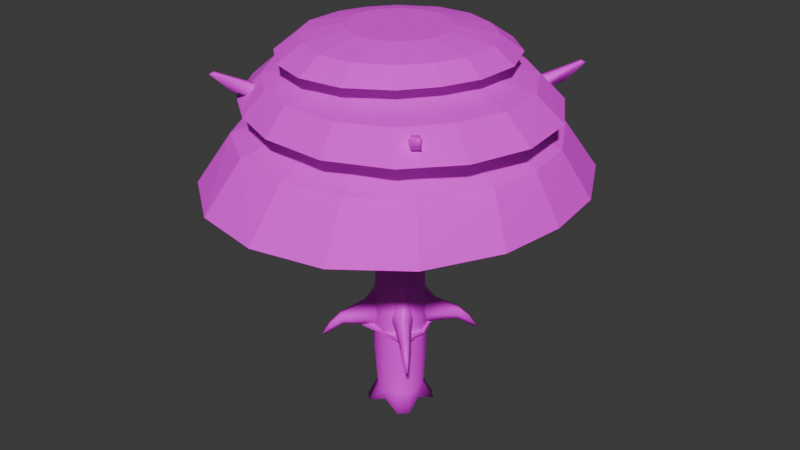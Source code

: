 # Source: tree00.blend  (saved by Blender 4.1.24; exported with 4.5.12 LTS)
import bpy
from mathutils import Matrix  # noqa: F401  (used for matrix-valued properties, if any)

bpy.ops.wm.read_factory_settings(use_empty=True)
scene = bpy.context.scene
scene.name = 'Scene'

# ---- images (referenced by path relative to the original .blend; pixels are not part of the script)
import os
ASSET_DIR = os.environ.get("B2B_ASSET_DIR", "")  # directory of the original .blend (textures are referenced by path, not embedded)
HERE = os.path.dirname(os.path.abspath(__file__))  # packed textures are extracted next to this script under _unpacked/

def load_image(name, relpath, width, height, colorspace="sRGB"):
    """Load a texture the original file referenced (path relative to the .blend, or extracted next to this script)."""
    p = next((c for c in (os.path.join(HERE, relpath), os.path.join(ASSET_DIR, relpath)) if relpath and os.path.exists(c)), "")
    if p:
        img = bpy.data.images.load(p, check_existing=True)
        img.name = name
    else:  # same state as the original file: an image datablock whose file is absent (Cycles renders it pink)
        img = bpy.data.images.new(name, width, height)
        img.source = "FILE"
        img.filepath = "//" + (relpath or name)
    img.colorspace_settings.name = colorspace
    return img
img_barktex01_png = load_image('BarkTex01.png', 'BarkTex01.png', 1024, 1024, 'sRGB')
img_leavestex02_png = load_image('LeavesTex02.png', 'LeavesTex02.png', 1024, 1024, 'sRGB')
img_woodtex02_png = load_image('WoodTex02.png', 'WoodTex02.png', 1024, 1024, 'sRGB')

# ---- materials (node trees are filled in below, after node groups)
mat_matbark = bpy.data.materials.new('MatBark')
mat_matbark.alpha_threshold = 0.0
mat_matbark.use_transparent_shadow = False
mat_matbark.roughness = 0.5
mat_matbark.line_color = (0.0, 0.0, 0.0, 1.0)
mat_matleaves02 = bpy.data.materials.new('MatLeaves02')
mat_matleaves02.alpha_threshold = 0.5796
mat_matleaves02.use_backface_culling = True
mat_material = bpy.data.materials.new('Material')
mat_material.use_transparent_shadow = False

# ---- material node trees
mat_matbark.use_nodes = True; mat_matbark.node_tree.nodes.clear()
_N = mat_matbark.node_tree.nodes; _L = mat_matbark.node_tree.links
n0 = _N.new('ShaderNodeOutputMaterial'); n0.name = 'Material Output'; n0.location = (300, 300)
n1 = _N.new('ShaderNodeBsdfPrincipled'); n1.name = 'Principled BSDF'; n1.location = (10, 300)
n1.inputs[3].default_value = 1.45
n2 = _N.new('ShaderNodeTexImage'); n2.name = 'Image Texture'; n2.location = (-280, 271)
n2.image = img_barktex01_png
_L.new(n1.outputs[0], n0.inputs[0])
_L.new(n2.outputs[0], n1.inputs[0])
n0.is_active_output = True
mat_matleaves02.use_nodes = True; mat_matleaves02.node_tree.nodes.clear()
_N = mat_matleaves02.node_tree.nodes; _L = mat_matleaves02.node_tree.links
n0 = _N.new('ShaderNodeBsdfPrincipled'); n0.name = 'Principled BSDF'; n0.location = (10, 300)
n0.inputs[2].default_value = 1.0
n1 = _N.new('ShaderNodeOutputMaterial'); n1.name = 'Material Output'; n1.location = (300, 300)
n2 = _N.new('ShaderNodeTexImage'); n2.name = 'Image Texture'; n2.location = (-280, 271)
n2.image = img_leavestex02_png
n2.interpolation = 'Closest'
n3 = _N.new('ShaderNodeObjectInfo'); n3.name = 'Object Info'; n3.location = (-180, 213)
n4 = _N.new('ShaderNodeMath'); n4.name = 'Math'; n4.location = (0, 0)
n4.hide = True
n4.operation = 'GREATER_THAN'
n4.inputs[1].default_value = 0.5796
_L.new(n0.outputs[0], n1.inputs[0])
_L.new(n2.outputs[0], n0.inputs[0])
_L.new(n3.outputs[2], n4.inputs[0])
_L.new(n4.outputs[0], n0.inputs[4])
n1.is_active_output = True
mat_material.use_nodes = True; mat_material.node_tree.nodes.clear()
_N = mat_material.node_tree.nodes; _L = mat_material.node_tree.links
n0 = _N.new('ShaderNodeBsdfPrincipled'); n0.name = 'Principled BSDF'; n0.location = (10, 300)
n0.inputs[2].default_value = 1.0
n0.inputs[13].default_value = 0.0
n1 = _N.new('ShaderNodeOutputMaterial'); n1.name = 'Material Output'; n1.location = (300, 300)
n2 = _N.new('ShaderNodeTexImage'); n2.name = 'Image Texture'; n2.location = (-280, 271)
n2.image = img_woodtex02_png
_L.new(n0.outputs[0], n1.inputs[0])
_L.new(n2.outputs[0], n0.inputs[0])
n1.is_active_output = True

# ---- world
world_world = bpy.data.worlds.new('World'); scene.world = world_world
world_world.use_nodes = True; world_world.node_tree.nodes.clear()
_N = world_world.node_tree.nodes; _L = world_world.node_tree.links
n0 = _N.new('ShaderNodeOutputWorld'); n0.name = 'World Output'; n0.location = (300, 300)
n1 = _N.new('ShaderNodeBackground'); n1.name = 'Background'; n1.location = (10, 300)
n1.inputs[0].default_value = (0.05088, 0.05088, 0.05088, 1.0)
_L.new(n1.outputs[0], n0.inputs[0])
n0.is_active_output = True
world_world.color = (0.05088, 0.05088, 0.05088)
world_world.use_sun_shadow = False
world_world.sun_shadow_jitter_overblur = 0.0

# ---- meshes
me_cylinder = bpy.data.meshes.new('Cylinder')
me_cylinder.from_pydata([(-0.3696, -0.1733, 0.1362), (0.0, -0.5, 0.884), (-0.25, -0.433, 0.884), (-0.5, 0.0, 0.884), (-0.433, -0.25, 0.884), (-1.06, -1.011, 0.1041), (-1.14, -1.128, -0.1867), (-1.112, -1.157, -0.1867), (-1.005, -1.066, 0.1041), (-0.1954, -0.3717, 0.1362), (-0.3783, -0.5175, 0.06589), (-0.3776, -0.555, 4.192), (-0.523, -0.3712, 0.06624), (-0.5606, -0.372, 4.192), (-0.3416, 0.0, 0.3508), (-0.591, -0.4622, 0.5555), (-0.4665, -0.5844, 0.5552), (0.0, -0.34, 0.3508), (-0.2084, -0.08007, 0.2802), (-0.2215, 0.0, 0.314), (-0.1026, -0.2005, 0.3077), (0.0, -0.2088, 0.3096), (0.0, -0.08007, 0.2478), (0.0, 0.0, 0.2393), (-1.163, -1.154, -0.1598), (-1.135, -1.182, -0.1598), (-0.1288, -0.4651, 0.4022), (-0.3729, -0.5977, 0.2492), (-0.6065, -0.3684, 0.2497), (-0.4506, 0.0, 0.5052), (0.0, -0.4482, 0.5052), (-0.4713, -0.1299, 0.4209), (-0.8854, -0.8097, 0.06886), (-0.911, -0.8437, 0.3192), (-0.8114, -0.883, 0.06877), (-0.8445, -0.9095, 0.3192), (-0.7897, -0.9433, 0.1838), (-0.9364, -0.7987, 0.184), (4.683e-10, -0.571, 1.868), (-0.2855, -0.4945, 1.868), (-0.571, 4.979e-12, 1.868), (-0.4945, -0.2855, 1.868), (0.3696, -0.1733, 0.1362), (0.25, -0.433, 0.884), (0.5, 0.0, 0.884), (0.433, -0.25, 0.884), (1.06, -1.011, 0.1041), (1.14, -1.128, -0.1867), (1.112, -1.157, -0.1867), (1.005, -1.066, 0.1041), (0.1954, -0.3717, 0.1362), (0.3783, -0.5175, 0.06589), (0.4219, -0.555, 4.192), (0.523, -0.3712, 0.06624), (0.605, -0.372, 4.192), (0.3416, 0.0, 0.3508), (0.591, -0.4622, 0.5555), (0.4665, -0.5844, 0.5552), (0.2084, -0.08007, 0.2802), (0.2215, 0.0, 0.314), (0.1026, -0.2005, 0.3077), (1.163, -1.154, -0.1598), (1.135, -1.182, -0.1598), (0.1288, -0.4651, 0.4022), (0.3729, -0.5977, 0.2492), (0.6065, -0.3684, 0.2497), (0.4506, 0.0, 0.5052), (0.4713, -0.1299, 0.4209), (0.8854, -0.8097, 0.06886), (0.911, -0.8437, 0.3192), (0.8114, -0.883, 0.06877), (0.8445, -0.9095, 0.3192), (0.7897, -0.9433, 0.1838), (0.9364, -0.7987, 0.184), (0.2855, -0.4945, 1.868), (0.571, 4.979e-12, 1.868), (0.4945, -0.2855, 1.868), (-0.3696, 0.1733, 0.1362), (0.0, 0.5, 0.884), (-0.25, 0.433, 0.884), (-0.433, 0.25, 0.884), (-1.06, 1.011, 0.1041), (-1.14, 1.128, -0.1867), (-1.112, 1.157, -0.1867), (-1.005, 1.066, 0.1041), (-0.1954, 0.3717, 0.1362), (-0.3783, 0.5175, 0.06589), (-0.4097, 0.5928, 4.192), (-0.523, 0.3712, 0.06624), (-0.5928, 0.4097, 4.192), (-0.591, 0.4622, 0.5555), (-0.4665, 0.5844, 0.5552), (0.0, 0.34, 0.3508), (-0.2084, 0.08007, 0.2802), (-0.1026, 0.2005, 0.3077), (0.0, 0.2088, 0.3096), (0.0, 0.08007, 0.2478), (-1.163, 1.154, -0.1598), (-1.135, 1.182, -0.1598), (-0.1288, 0.4651, 0.4022), (-0.3729, 0.5977, 0.2492), (-0.6065, 0.3684, 0.2497), (0.0, 0.4482, 0.5052), (-0.4713, 0.1299, 0.4209), (-0.8854, 0.8097, 0.06886), (-0.911, 0.8437, 0.3192), (-0.8114, 0.883, 0.06877), (-0.8445, 0.9095, 0.3192), (-0.7897, 0.9433, 0.1838), (-0.9364, 0.7987, 0.184), (4.683e-10, 0.571, 1.868), (-0.2855, 0.4945, 1.868), (-0.4945, 0.2855, 1.868), (0.3696, 0.1733, 0.1362), (0.25, 0.433, 0.884), (0.433, 0.25, 0.884), (1.06, 1.011, 0.1041), (1.14, 1.128, -0.1867), (1.112, 1.157, -0.1867), (1.005, 1.066, 0.1041), (0.1954, 0.3717, 0.1362), (0.3783, 0.5175, 0.06589), (0.4164, 0.5828, 4.192), (0.523, 0.3712, 0.06624), (0.5994, 0.3998, 4.192), (0.591, 0.4622, 0.5555), (0.4665, 0.5844, 0.5552), (0.2084, 0.08007, 0.2802), (0.1026, 0.2005, 0.3077), (1.163, 1.154, -0.1598), (1.135, 1.182, -0.1598), (0.1288, 0.4651, 0.4022), (0.3729, 0.5977, 0.2492), (0.6065, 0.3684, 0.2497), (0.4713, 0.1299, 0.4209), (0.8854, 0.8097, 0.06886), (0.911, 0.8437, 0.3192), (0.8114, 0.883, 0.06877), (0.8445, 0.9095, 0.3192), (0.7897, 0.9433, 0.1838), (0.9364, 0.7987, 0.184), (0.2855, 0.4945, 1.868), (0.4945, 0.2855, 1.868), (1.503e-10, -0.5539, 2.887), (-0.277, -0.4797, 2.887), (-0.5539, -2.024e-10, 2.887), (-0.4797, -0.277, 2.887), (0.277, -0.4797, 2.887), (0.5539, -2.024e-10, 2.887), (0.4797, -0.277, 2.887), (1.503e-10, 0.5539, 2.887), (-0.277, 0.4797, 2.887), (-0.4797, 0.277, 2.887), (0.277, 0.4797, 2.887), (0.4797, 0.277, 2.887), (0.0, -0.5, 3.776), (-0.25, -0.433, 3.776), (-0.5, 0.0, 3.776), (-0.433, -0.25, 3.776), (0.25, -0.433, 3.776), (0.5, 0.0, 3.776), (0.433, -0.25, 3.776), (0.0, 0.5, 3.776), (-0.25, 0.433, 3.776), (-0.433, 0.25, 3.776), (0.25, 0.433, 3.776), (0.433, 0.25, 3.776), (-0.5293, 0.3331, 4.999), (0.0, 0.5, 4.003), (-0.5, -7.729e-08, 4.003), (-2.29, 2.186, 5.304), (-2.463, 2.438, 5.661), (-2.403, 2.499, 5.661), (-2.171, 2.304, 5.304), (-0.3552, 0.5315, 4.999), (-1.004, 1.168, 5.389), (-1.179, 0.9914, 5.389), (-0.3416, 3.215e-09, 4.537), (-1.261, 1.101, 4.912), (-1.111, 1.249, 4.912), (0.0, 0.34, 4.537), (-0.2084, 0.08007, 4.607), (-0.2215, 8.773e-09, 4.573), (-0.1026, 0.2005, 4.58), (0.0, 0.2088, 4.578), (0.0, 0.08007, 4.64), (0.0, 2.006e-08, 4.648), (-2.514, 2.493, 5.628), (-2.453, 2.554, 5.628), (-0.2885, 0.6249, 4.669), (-0.9975, 1.265, 5.156), (-1.28, 0.988, 5.156), (-0.4506, -2.009e-08, 4.382), (0.0, 0.4482, 4.382), (-0.6311, 0.2896, 4.635), (-1.823, 1.691, 5.305), (-1.867, 1.75, 5.058), (-1.695, 1.818, 5.305), (-1.752, 1.864, 5.058), (-1.658, 1.922, 5.192), (-1.911, 1.672, 5.191), (0.536, 0.3231, 4.999), (0.5, -7.729e-08, 4.003), (2.29, 2.186, 5.304), (2.463, 2.438, 5.661), (2.403, 2.499, 5.661), (2.171, 2.304, 5.304), (0.3618, 0.5215, 4.999), (1.004, 1.168, 5.389), (1.179, 0.9914, 5.389), (0.3416, 3.215e-09, 4.537), (1.261, 1.101, 4.912), (1.111, 1.249, 4.912), (0.2084, 0.08007, 4.607), (0.2215, 8.773e-09, 4.573), (0.1026, 0.2005, 4.58), (2.514, 2.493, 5.628), (2.453, 2.554, 5.628), (0.2952, 0.6149, 4.669), (0.9975, 1.265, 5.156), (1.28, 0.988, 5.156), (0.4506, -2.009e-08, 4.382), (0.6377, 0.2796, 4.635), (1.823, 1.691, 5.305), (1.867, 1.75, 5.058), (1.695, 1.818, 5.305), (1.752, 1.864, 5.058), (1.658, 1.922, 5.192), (1.911, 1.672, 5.191), (-0.4972, -0.2954, 4.999), (0.0, -0.5, 4.003), (-2.29, -2.186, 5.304), (-2.463, -2.438, 5.661), (-2.403, -2.499, 5.661), (-2.171, -2.304, 5.304), (-0.323, -0.4937, 4.999), (-1.004, -1.168, 5.389), (-1.179, -0.9914, 5.389), (-1.261, -1.101, 4.912), (-1.111, -1.249, 4.912), (0.0, -0.34, 4.537), (-0.2084, -0.08007, 4.607), (-0.1026, -0.2005, 4.58), (0.0, -0.2088, 4.578), (0.0, -0.08007, 4.64), (-2.514, -2.493, 5.628), (-2.453, -2.554, 5.628), (-0.2563, -0.5872, 4.669), (-0.9975, -1.265, 5.156), (-1.28, -0.988, 5.156), (0.0, -0.4482, 4.382), (-0.5989, -0.2519, 4.635), (-1.823, -1.691, 5.305), (-1.867, -1.75, 5.058), (-1.695, -1.818, 5.305), (-1.752, -1.864, 5.058), (-1.658, -1.922, 5.192), (-1.911, -1.672, 5.191), (0.5416, -0.2954, 4.999), (2.29, -2.186, 5.304), (2.463, -2.438, 5.661), (2.403, -2.499, 5.661), (2.171, -2.304, 5.304), (0.3674, -0.4937, 4.999), (1.004, -1.168, 5.389), (1.179, -0.9914, 5.389), (1.261, -1.101, 4.912), (1.111, -1.249, 4.912), (0.2084, -0.08007, 4.607), (0.1026, -0.2005, 4.58), (2.514, -2.493, 5.628), (2.453, -2.554, 5.628), (0.3007, -0.5872, 4.669), (0.9975, -1.265, 5.156), (1.28, -0.988, 5.156), (0.6433, -0.2519, 4.635), (1.823, -1.691, 5.305), (1.867, -1.75, 5.058), (1.695, -1.818, 5.305), (1.752, -1.864, 5.058), (1.658, -1.922, 5.192), (1.911, -1.672, 5.191)], [], [(16, 2, 4, 15), (32, 34, 7, 6), (37, 32, 6, 24), (35, 33, 5, 8), (25, 8, 5, 24), (155, 230, 11, 156), (156, 11, 13, 158), (158, 13, 169, 157), (36, 35, 8, 25), (30, 1, 2, 26), (26, 2, 16, 27), (31, 4, 3, 29), (31, 28, 15, 4), (12, 0, 9, 10), (0, 14, 19, 18), (17, 9, 20, 21), (20, 9, 0, 18), (18, 19, 23, 22), (18, 22, 21, 20), (0, 12, 28, 31), (0, 31, 29, 14), (9, 26, 27, 10), (17, 30, 26, 9), (34, 36, 25, 7), (7, 25, 24, 6), (33, 37, 24, 5), (15, 28, 37, 33), (10, 27, 36, 34), (27, 16, 35, 36), (16, 15, 33, 35), (28, 12, 32, 37), (12, 10, 34, 32), (4, 41, 40, 3), (2, 39, 41, 4), (1, 38, 39, 2), (57, 56, 45, 43), (68, 47, 48, 70), (73, 61, 47, 68), (71, 49, 46, 69), (62, 61, 46, 49), (155, 159, 52, 230), (159, 161, 54, 52), (161, 160, 202, 54), (72, 62, 49, 71), (30, 63, 43, 1), (63, 64, 57, 43), (67, 66, 44, 45), (67, 45, 56, 65), (53, 51, 50, 42), (42, 58, 59, 55), (17, 21, 60, 50), (60, 58, 42, 50), (58, 22, 23, 59), (58, 60, 21, 22), (42, 67, 65, 53), (42, 55, 66, 67), (50, 51, 64, 63), (17, 50, 63, 30), (70, 48, 62, 72), (48, 47, 61, 62), (69, 46, 61, 73), (56, 69, 73, 65), (51, 70, 72, 64), (64, 72, 71, 57), (57, 71, 69, 56), (65, 73, 68, 53), (53, 68, 70, 51), (45, 44, 75, 76), (43, 45, 76, 74), (1, 43, 74, 38), (91, 90, 80, 79), (104, 82, 83, 106), (109, 97, 82, 104), (107, 84, 81, 105), (98, 97, 81, 84), (162, 163, 87, 168), (163, 164, 89, 87), (164, 157, 169, 89), (108, 98, 84, 107), (102, 99, 79, 78), (99, 100, 91, 79), (103, 29, 3, 80), (103, 80, 90, 101), (88, 86, 85, 77), (77, 93, 19, 14), (92, 95, 94, 85), (94, 93, 77, 85), (93, 96, 23, 19), (93, 94, 95, 96), (77, 103, 101, 88), (77, 14, 29, 103), (85, 86, 100, 99), (92, 85, 99, 102), (106, 83, 98, 108), (83, 82, 97, 98), (105, 81, 97, 109), (90, 105, 109, 101), (86, 106, 108, 100), (100, 108, 107, 91), (91, 107, 105, 90), (101, 109, 104, 88), (88, 104, 106, 86), (80, 3, 40, 112), (79, 80, 112, 111), (78, 79, 111, 110), (126, 114, 115, 125), (135, 137, 118, 117), (140, 135, 117, 129), (138, 136, 116, 119), (130, 119, 116, 129), (162, 168, 122, 165), (165, 122, 124, 166), (166, 124, 202, 160), (139, 138, 119, 130), (102, 78, 114, 131), (131, 114, 126, 132), (134, 115, 44, 66), (134, 133, 125, 115), (123, 113, 120, 121), (113, 55, 59, 127), (92, 120, 128, 95), (128, 120, 113, 127), (127, 59, 23, 96), (127, 96, 95, 128), (113, 123, 133, 134), (113, 134, 66, 55), (120, 131, 132, 121), (92, 102, 131, 120), (137, 139, 130, 118), (118, 130, 129, 117), (136, 140, 129, 116), (125, 133, 140, 136), (121, 132, 139, 137), (132, 126, 138, 139), (126, 125, 136, 138), (133, 123, 135, 140), (123, 121, 137, 135), (115, 142, 75, 44), (114, 141, 142, 115), (78, 110, 141, 114), (142, 154, 148, 75), (141, 153, 154, 142), (110, 150, 153, 141), (112, 40, 145, 152), (111, 112, 152, 151), (110, 111, 151, 150), (76, 75, 148, 149), (74, 76, 149, 147), (38, 74, 147, 143), (41, 146, 145, 40), (39, 144, 146, 41), (38, 143, 144, 39), (154, 166, 160, 148), (153, 165, 166, 154), (150, 162, 165, 153), (152, 145, 157, 164), (151, 152, 164, 163), (150, 151, 163, 162), (149, 148, 160, 161), (147, 149, 161, 159), (143, 147, 159, 155), (146, 158, 157, 145), (144, 156, 158, 146), (143, 155, 156, 144), (179, 87, 89, 178), (195, 197, 172, 171), (200, 195, 171, 187), (198, 196, 170, 173), (188, 173, 170, 187), (199, 198, 173, 188), (193, 168, 87, 189), (189, 87, 179, 190), (194, 89, 169, 192), (194, 191, 178, 89), (176, 167, 174, 175), (167, 177, 182, 181), (180, 174, 183, 184), (183, 174, 167, 181), (181, 182, 186, 185), (181, 185, 184, 183), (167, 176, 191, 194), (167, 194, 192, 177), (174, 189, 190, 175), (180, 193, 189, 174), (197, 199, 188, 172), (172, 188, 187, 171), (196, 200, 187, 170), (178, 191, 200, 196), (175, 190, 199, 197), (190, 179, 198, 199), (179, 178, 196, 198), (191, 176, 195, 200), (176, 175, 197, 195), (212, 211, 124, 122), (223, 204, 205, 225), (228, 216, 204, 223), (226, 206, 203, 224), (217, 216, 203, 206), (227, 217, 206, 226), (193, 218, 122, 168), (218, 219, 212, 122), (222, 221, 202, 124), (222, 124, 211, 220), (209, 208, 207, 201), (201, 213, 214, 210), (180, 184, 215, 207), (215, 213, 201, 207), (213, 185, 186, 214), (213, 215, 184, 185), (201, 222, 220, 209), (201, 210, 221, 222), (207, 208, 219, 218), (180, 207, 218, 193), (225, 205, 217, 227), (205, 204, 216, 217), (224, 203, 216, 228), (211, 224, 228, 220), (208, 225, 227, 219), (219, 227, 226, 212), (212, 226, 224, 211), (220, 228, 223, 209), (209, 223, 225, 208), (239, 238, 13, 11), (252, 232, 233, 254), (257, 245, 232, 252), (255, 234, 231, 253), (246, 245, 231, 234), (256, 246, 234, 255), (250, 247, 11, 230), (247, 248, 239, 11), (251, 192, 169, 13), (251, 13, 238, 249), (237, 236, 235, 229), (229, 241, 182, 177), (240, 243, 242, 235), (242, 241, 229, 235), (241, 244, 186, 182), (241, 242, 243, 244), (229, 251, 249, 237), (229, 177, 192, 251), (235, 236, 248, 247), (240, 235, 247, 250), (254, 233, 246, 256), (233, 232, 245, 246), (253, 231, 245, 257), (238, 253, 257, 249), (236, 254, 256, 248), (248, 256, 255, 239), (239, 255, 253, 238), (249, 257, 252, 237), (237, 252, 254, 236), (267, 52, 54, 266), (276, 278, 261, 260), (281, 276, 260, 270), (279, 277, 259, 262), (271, 262, 259, 270), (280, 279, 262, 271), (250, 230, 52, 272), (272, 52, 267, 273), (275, 54, 202, 221), (275, 274, 266, 54), (265, 258, 263, 264), (258, 210, 214, 268), (240, 263, 269, 243), (269, 263, 258, 268), (268, 214, 186, 244), (268, 244, 243, 269), (258, 265, 274, 275), (258, 275, 221, 210), (263, 272, 273, 264), (240, 250, 272, 263), (278, 280, 271, 261), (261, 271, 270, 260), (277, 281, 270, 259), (266, 274, 281, 277), (264, 273, 280, 278), (273, 267, 279, 280), (267, 266, 277, 279), (274, 265, 276, 281), (265, 264, 278, 276)])
me_cylinder.polygons.foreach_set('use_smooth', [True] * 280)
_uv = me_cylinder.uv_layers.new(name='UVMap')
_uv.uv.foreach_set('vector', [0.3774, 0.7608, 0.4037, 1.178, 0.174, 1.178, 0.1968, 0.7648, 0.626, 0.04343, 0.5362, 0.1073, 0.3502, -0.2249, 0.3743, -0.2374, 0.7222, -0.01854, 0.626, 0.04343, 0.3743, -0.2374, 0.3583, -0.3021, 0.3258, 0.2459, 0.2454, 0.2462, 0.2562, 0.008612, 0.3133, 0.006359, 0.3001, -0.2523, 0.3133, 0.006359, 0.2562, 0.008612, 0.2648, -0.2514, 0.003863, 1.372, 0.003799, 1.499, -0.1619, 1.499, -0.1618, 1.371, -0.1618, 1.371, -0.1619, 1.499, -0.3276, 1.499, -0.3275, 1.371, -0.3275, 1.371, -0.3276, 1.499, -0.4988, 1.499, -0.4988, 1.371, 0.4406, 0.1756, 0.3258, 0.2459, 0.3133, 0.006359, 0.3001, -0.2523, 0.005043, -0.498, 0.004767, -0.279, -0.1596, -0.2817, -0.07634, -0.498, 0.7398, 0.8762, 0.4037, 1.178, 0.3774, 0.7608, 0.6606, 0.6151, -0.3988, -0.498, -0.326, -0.2825, -0.4988, -0.2828, -0.4988, -0.498, -0.1548, 0.8969, -0.09006, 0.616, 0.1968, 0.7648, 0.174, 1.178, 0.932, 0.4615, 1.056, 0.6045, 0.8895, 0.7025, 0.8044, 0.5444, 1.056, 0.6045, 1.267, 0.677, 1.232, 0.7793, 1.151, 0.7787, 0.8888, 0.9328, 0.8895, 0.7025, 1.025, 0.8596, 1.004, 0.9469, 1.025, 0.8596, 0.8895, 0.7025, 1.056, 0.6045, 1.151, 0.7787, 1.151, 0.7787, 1.232, 0.7793, 1.189, 0.9806, 1.123, 0.9681, 1.151, 0.7787, 1.123, 0.9681, 1.004, 0.9469, 1.025, 0.8596, 1.056, 0.6045, 0.932, 0.4615, 1.049, 0.3488, 1.279, 0.5049, 1.056, 0.6045, 1.279, 0.5049, 1.397, 0.5743, 1.267, 0.677, 0.8895, 0.7025, 0.7398, 0.8762, 0.6606, 0.6151, 0.8044, 0.5444, 0.8888, 0.9328, 0.7517, 1.017, 0.7398, 0.8762, 0.8895, 0.7025, 0.5362, 0.1073, 0.4406, 0.1756, 0.3001, -0.2523, 0.3502, -0.2249, 0.3502, -0.2249, 0.3001, -0.2523, 0.3583, -0.3021, 0.3743, -0.2374, 0.2454, 0.2462, 0.1369, 0.177, 0.2648, -0.2514, 0.2562, 0.008612, 0.1968, 0.7648, -0.09006, 0.616, 0.1369, 0.177, 0.2454, 0.2462, 0.8044, 0.5444, 0.6606, 0.6151, 0.4406, 0.1756, 0.5362, 0.1073, 0.6606, 0.6151, 0.3774, 0.7608, 0.3258, 0.2459, 0.4406, 0.1756, 0.3774, 0.7608, 0.1968, 0.7648, 0.2454, 0.2462, 0.3258, 0.2459, 1.049, 0.3488, 0.932, 0.4615, 0.626, 0.04343, 0.7222, -0.01854, 0.932, 0.4615, 0.8044, 0.5444, 0.5362, 0.1073, 0.626, 0.04343, -0.326, -0.2825, -0.3267, 0.2802, -0.4988, 0.2799, -0.4988, -0.2828, -0.1596, -0.2817, -0.1609, 0.2808, -0.3267, 0.2802, -0.326, -0.2825, 0.004767, -0.279, 0.004408, 0.2818, -0.1609, 0.2808, -0.1596, -0.2817, 0.1935, 0.7916, 0.3759, 0.7813, 0.4362, 1.194, 0.2047, 1.216, 0.4867, 0.1195, 0.2977, -0.201, 0.3167, -0.2201, 0.5745, 0.05522, 0.3995, 0.1897, 0.2418, -0.2351, 0.2977, -0.201, 0.4867, 0.1195, 0.214, 0.2692, 0.2103, 0.02786, 0.2677, 0.02649, 0.2947, 0.2646, 0.2061, -0.2335, 0.2418, -0.2351, 0.2677, 0.02649, 0.2103, 0.02786, 0.003863, 1.372, 0.1695, 1.371, 0.1695, 1.499, 0.003799, 1.499, 0.1695, 1.371, 0.3352, 1.372, 0.3352, 1.499, 0.1695, 1.499, 0.3352, 1.372, 0.5008, 1.372, 0.5008, 1.499, 0.3352, 1.499, 0.09465, 0.2041, 0.2061, -0.2335, 0.2103, 0.02786, 0.214, 0.2692, 0.005043, -0.498, 0.08658, -0.498, 0.1692, -0.2814, 0.004767, -0.279, -0.1689, 0.9435, -0.106, 0.6619, 0.1935, 0.7916, 0.2047, 1.216, 0.4181, -0.498, 0.5008, -0.498, 0.5008, -0.2791, 0.3361, -0.2815, 0.7369, 0.8789, 0.4362, 1.194, 0.3759, 0.7813, 0.6494, 0.6117, 0.7909, 0.532, 0.9051, 0.4347, 1.031, 0.5579, 0.8928, 0.6903, 0.8928, 0.6903, 1.034, 0.8273, 1.014, 0.9049, 0.9067, 0.9121, 1.249, 0.6164, 1.233, 0.7298, 1.145, 0.727, 1.031, 0.5579, 1.145, 0.727, 1.034, 0.8273, 0.8928, 0.6903, 1.031, 0.5579, 1.034, 0.8273, 1.223, 0.849, 1.218, 0.9153, 1.014, 0.9049, 1.034, 0.8273, 1.145, 0.727, 1.233, 0.7298, 1.223, 0.849, 0.8928, 0.6903, 0.7369, 0.8789, 0.6494, 0.6117, 0.7909, 0.532, 0.8928, 0.6903, 0.9067, 0.9121, 0.7733, 1.012, 0.7369, 0.8789, 1.031, 0.5579, 0.9051, 0.4347, 1.011, 0.3208, 1.232, 0.461, 1.249, 0.6164, 1.031, 0.5579, 1.232, 0.461, 1.363, 0.5076, 0.5745, 0.05522, 0.3167, -0.2201, 0.3056, -0.2759, 0.669, -0.01339, 0.3167, -0.2201, 0.2977, -0.201, 0.2418, -0.2351, 0.3056, -0.2759, 0.2947, 0.2646, 0.2677, 0.02649, 0.2418, -0.2351, 0.3995, 0.1897, 0.3759, 0.7813, 0.2947, 0.2646, 0.3995, 0.1897, 0.6494, 0.6117, 0.9051, 0.4347, 0.5745, 0.05522, 0.669, -0.01339, 1.011, 0.3208, -0.106, 0.6619, 0.09465, 0.2041, 0.214, 0.2692, 0.1935, 0.7916, 0.1935, 0.7916, 0.214, 0.2692, 0.2947, 0.2646, 0.3759, 0.7813, 0.6494, 0.6117, 0.3995, 0.1897, 0.4867, 0.1195, 0.7909, 0.532, 0.7909, 0.532, 0.4867, 0.1195, 0.5745, 0.05522, 0.9051, 0.4347, 0.3361, -0.2815, 0.5008, -0.2791, 0.5008, 0.2819, 0.3355, 0.2811, 0.1692, -0.2814, 0.3361, -0.2815, 0.3355, 0.2811, 0.1697, 0.2811, 0.004767, -0.279, 0.1692, -0.2814, 0.1697, 0.2811, 0.004408, 0.2818, 0.1879, 0.7901, 0.3705, 0.7881, 0.412, 1.203, 0.1797, 1.215, 0.5114, 0.1321, 0.3372, -0.1967, 0.357, -0.2149, 0.602, 0.07187, 0.421, 0.1982, 0.2829, -0.2333, 0.3372, -0.1967, 0.5114, 0.1321, 0.2322, 0.2692, 0.2394, 0.02794, 0.2969, 0.0292, 0.313, 0.2683, 0.2472, -0.2333, 0.2829, -0.2333, 0.2969, 0.0292, 0.2394, 0.02794, 0.9978, 1.372, 1.163, 1.371, 1.164, 1.499, 0.9979, 1.499, 1.163, 1.371, 1.329, 1.371, 1.329, 1.499, 1.164, 1.499, 1.329, 1.371, 1.499, 1.371, 1.499, 1.499, 1.329, 1.499, 0.1159, 0.1987, 0.2472, -0.2333, 0.2394, 0.02794, 0.2322, 0.2692, 0.9966, -0.498, 1.078, -0.498, 1.161, -0.2817, 0.9969, -0.279, -0.1811, 0.9253, -0.1054, 0.647, 0.1879, 0.7901, 0.1797, 1.215, 1.4, -0.498, 1.499, -0.498, 1.499, -0.2828, 1.328, -0.2825, 0.7267, 0.9021, 0.412, 1.203, 0.3705, 0.7881, 0.6515, 0.6312, 0.7965, 0.558, 0.915, 0.466, 1.035, 0.5948, 0.891, 0.7208, 0.891, 0.7208, 1.026, 0.8641, 1.003, 0.9407, 0.8948, 0.9429, 1.25, 0.6632, 1.229, 0.7757, 1.141, 0.7689, 1.035, 0.5948, 1.141, 0.7689, 1.026, 0.8641, 0.891, 0.7208, 1.035, 0.5948, 1.026, 0.8641, 1.214, 0.8944, 1.206, 0.9604, 1.003, 0.9407, 1.026, 0.8641, 1.141, 0.7689, 1.229, 0.7757, 1.214, 0.8944, 0.891, 0.7208, 0.7267, 0.9021, 0.6515, 0.6312, 0.7965, 0.558, 0.891, 0.7208, 0.8948, 0.9429, 0.7571, 1.036, 0.7267, 0.9021, 1.035, 0.5948, 0.915, 0.466, 1.026, 0.3571, 1.241, 0.5072, 1.25, 0.6632, 1.035, 0.5948, 1.241, 0.5072, 1.369, 0.5597, 0.602, 0.07187, 0.357, -0.2149, 0.3485, -0.2711, 0.6995, 0.007635, 0.357, -0.2149, 0.3372, -0.1967, 0.2829, -0.2333, 0.3485, -0.2711, 0.313, 0.2683, 0.2969, 0.0292, 0.2829, -0.2333, 0.421, 0.1982, 0.3705, 0.7881, 0.313, 0.2683, 0.421, 0.1982, 0.6515, 0.6312, 0.915, 0.466, 0.602, 0.07187, 0.6995, 0.007635, 1.026, 0.3571, -0.1054, 0.647, 0.1159, 0.1987, 0.2322, 0.2692, 0.1879, 0.7901, 0.1879, 0.7901, 0.2322, 0.2692, 0.313, 0.2683, 0.3705, 0.7881, 0.6515, 0.6312, 0.421, 0.1982, 0.5114, 0.1321, 0.7965, 0.558, 0.7965, 0.558, 0.5114, 0.1321, 0.602, 0.07187, 0.915, 0.466, 1.328, -0.2825, 1.499, -0.2828, 1.499, 0.2799, 1.328, 0.2802, 1.161, -0.2817, 1.328, -0.2825, 1.328, 0.2802, 1.163, 0.2808, 0.9969, -0.279, 1.161, -0.2817, 1.163, 0.2808, 0.9973, 0.2818, 0.3829, 0.7614, 0.4229, 1.177, 0.1934, 1.185, 0.2024, 0.7715, 0.6075, 0.03627, 0.5198, 0.1031, 0.323, -0.2228, 0.3466, -0.2361, 0.7016, -0.02886, 0.6075, 0.03627, 0.3466, -0.2361, 0.3284, -0.3001, 0.3141, 0.2486, 0.2338, 0.2515, 0.2367, 0.01375, 0.2937, 0.009602, 0.272, -0.2485, 0.2937, 0.009602, 0.2367, 0.01375, 0.2367, -0.2464, 0.9978, 1.372, 0.9979, 1.499, 0.8322, 1.499, 0.8322, 1.371, 0.8322, 1.371, 0.8322, 1.499, 0.6665, 1.499, 0.6665, 1.372, 0.6665, 1.372, 0.6665, 1.499, 0.5008, 1.499, 0.5008, 1.372, 0.4265, 0.1745, 0.3141, 0.2486, 0.2937, 0.009602, 0.272, -0.2485, 0.9966, -0.498, 0.9969, -0.279, 0.8324, -0.2814, 0.9151, -0.498, 0.7488, 0.8648, 0.4229, 1.177, 0.3829, 0.7614, 0.6611, 0.6065, 0.5835, -0.498, 0.6656, -0.2815, 0.5008, -0.2791, 0.5008, -0.498, -0.1446, 0.9152, -0.08918, 0.6323, 0.2024, 0.7715, 0.1934, 1.185, 0.9272, 0.444, 1.056, 0.5828, 0.8927, 0.6863, 0.8024, 0.5311, 1.056, 0.5828, 1.269, 0.6482, 1.237, 0.7517, 1.157, 0.7537, 0.8996, 0.9164, 0.8927, 0.6863, 1.033, 0.8388, 1.015, 0.9267, 1.033, 0.8388, 0.8927, 0.6863, 1.056, 0.5828, 1.157, 0.7537, 1.157, 0.7537, 1.237, 0.7517, 1.201, 0.9542, 1.135, 0.9439, 1.157, 0.7537, 1.135, 0.9439, 1.015, 0.9267, 1.033, 0.8388, 1.056, 0.5828, 0.9272, 0.444, 1.041, 0.3274, 1.275, 0.4757, 1.056, 0.5828, 1.275, 0.4757, 1.396, 0.5412, 1.269, 0.6482, 0.8927, 0.6863, 0.7488, 0.8648, 0.6611, 0.6065, 0.8024, 0.5311, 0.8996, 0.9164, 0.7655, 1.005, 0.7488, 0.8648, 0.8927, 0.6863, 0.5198, 0.1031, 0.4265, 0.1745, 0.272, -0.2485, 0.323, -0.2228, 0.323, -0.2228, 0.272, -0.2485, 0.3284, -0.3001, 0.3466, -0.2361, 0.2338, 0.2515, 0.1231, 0.186, 0.2367, -0.2464, 0.2367, 0.01375, 0.2024, 0.7715, -0.08918, 0.6323, 0.1231, 0.186, 0.2338, 0.2515, 0.8024, 0.5311, 0.6611, 0.6065, 0.4265, 0.1745, 0.5198, 0.1031, 0.6611, 0.6065, 0.3829, 0.7614, 0.3141, 0.2486, 0.4265, 0.1745, 0.3829, 0.7614, 0.2024, 0.7715, 0.2338, 0.2515, 0.3141, 0.2486, 1.041, 0.3274, 0.9272, 0.444, 0.6075, 0.03627, 0.7016, -0.02886, 0.9272, 0.444, 0.8024, 0.5311, 0.5198, 0.1031, 0.6075, 0.03627, 0.6656, -0.2815, 0.6662, 0.2811, 0.5008, 0.2819, 0.5008, -0.2791, 0.8324, -0.2814, 0.832, 0.2811, 0.6662, 0.2811, 0.6656, -0.2815, 0.9969, -0.279, 0.9973, 0.2818, 0.832, 0.2811, 0.8324, -0.2814, 0.6662, 0.2811, 0.6663, 0.8632, 0.5008, 0.8636, 0.5008, 0.2819, 0.832, 0.2811, 0.8321, 0.8631, 0.6663, 0.8632, 0.6662, 0.2811, 0.9973, 0.2818, 0.9975, 0.8635, 0.8321, 0.8631, 0.832, 0.2811, 1.328, 0.2802, 1.499, 0.2799, 1.499, 0.8624, 1.329, 0.8626, 1.163, 0.2808, 1.328, 0.2802, 1.329, 0.8626, 1.163, 0.8629, 0.9973, 0.2818, 1.163, 0.2808, 1.163, 0.8629, 0.9975, 0.8635, 0.3355, 0.2811, 0.5008, 0.2819, 0.5008, 0.8636, 0.3353, 0.8632, 0.1697, 0.2811, 0.3355, 0.2811, 0.3353, 0.8632, 0.1696, 0.8631, 0.004408, 0.2818, 0.1697, 0.2811, 0.1696, 0.8631, 0.004117, 0.8635, -0.3267, 0.2802, -0.3271, 0.8626, -0.4988, 0.8624, -0.4988, 0.2799, -0.1609, 0.2808, -0.1614, 0.8629, -0.3271, 0.8626, -0.3267, 0.2802, 0.004408, 0.2818, 0.004117, 0.8635, -0.1614, 0.8629, -0.1609, 0.2808, 0.6663, 0.8632, 0.6665, 1.372, 0.5008, 1.372, 0.5008, 0.8636, 0.8321, 0.8631, 0.8322, 1.371, 0.6665, 1.372, 0.6663, 0.8632, 0.9975, 0.8635, 0.9978, 1.372, 0.8322, 1.371, 0.8321, 0.8631, 1.329, 0.8626, 1.499, 0.8624, 1.499, 1.371, 1.329, 1.371, 1.163, 0.8629, 1.329, 0.8626, 1.329, 1.371, 1.163, 1.371, 0.9975, 0.8635, 1.163, 0.8629, 1.163, 1.371, 0.9978, 1.372, 0.3353, 0.8632, 0.5008, 0.8636, 0.5008, 1.372, 0.3352, 1.372, 0.1696, 0.8631, 0.3353, 0.8632, 0.3352, 1.372, 0.1695, 1.371, 0.004117, 0.8635, 0.1696, 0.8631, 0.1695, 1.371, 0.003863, 1.372, -0.3271, 0.8626, -0.3275, 1.371, -0.4988, 1.371, -0.4988, 0.8624, -0.1614, 0.8629, -0.1618, 1.371, -0.3275, 1.371, -0.3271, 0.8626, 0.004117, 0.8635, 0.003863, 1.372, -0.1618, 1.371, -0.1614, 0.8629, 0.3774, 0.7608, 0.4037, 1.178, 0.174, 1.178, 0.1968, 0.7648, 0.626, 0.04343, 0.5362, 0.1073, 0.3502, -0.2249, 0.3743, -0.2374, 0.7222, -0.01854, 0.626, 0.04343, 0.3743, -0.2374, 0.3583, -0.3021, 0.3258, 0.2459, 0.2454, 0.2462, 0.2562, 0.008612, 0.3133, 0.006359, 0.3001, -0.2523, 0.3133, 0.006359, 0.2562, 0.008612, 0.2648, -0.2514, 0.4406, 0.1756, 0.3258, 0.2459, 0.3133, 0.006359, 0.3001, -0.2523, 0.005043, -0.498, 0.004767, -0.279, -0.1596, -0.2817, -0.07634, -0.498, 0.7398, 0.8762, 0.4037, 1.178, 0.3774, 0.7608, 0.6606, 0.6151, -0.3988, -0.498, -0.326, -0.2825, -0.4988, -0.2828, -0.4988, -0.498, -0.1548, 0.8969, -0.09006, 0.616, 0.1968, 0.7648, 0.174, 1.178, 0.932, 0.4615, 1.056, 0.6045, 0.8895, 0.7025, 0.8044, 0.5444, 1.056, 0.6045, 1.267, 0.677, 1.232, 0.7793, 1.151, 0.7787, 0.8888, 0.9328, 0.8895, 0.7025, 1.025, 0.8596, 1.004, 0.9469, 1.025, 0.8596, 0.8895, 0.7025, 1.056, 0.6045, 1.151, 0.7787, 1.151, 0.7787, 1.232, 0.7793, 1.189, 0.9806, 1.123, 0.9681, 1.151, 0.7787, 1.123, 0.9681, 1.004, 0.9469, 1.025, 0.8596, 1.056, 0.6045, 0.932, 0.4615, 1.049, 0.3488, 1.279, 0.5049, 1.056, 0.6045, 1.279, 0.5049, 1.397, 0.5743, 1.267, 0.677, 0.8895, 0.7025, 0.7398, 0.8762, 0.6606, 0.6151, 0.8044, 0.5444, 0.8888, 0.9328, 0.7517, 1.017, 0.7398, 0.8762, 0.8895, 0.7025, 0.5362, 0.1073, 0.4406, 0.1756, 0.3001, -0.2523, 0.3502, -0.2249, 0.3502, -0.2249, 0.3001, -0.2523, 0.3583, -0.3021, 0.3743, -0.2374, 0.2454, 0.2462, 0.1369, 0.177, 0.2648, -0.2514, 0.2562, 0.008612, 0.1968, 0.7648, -0.09006, 0.616, 0.1369, 0.177, 0.2454, 0.2462, 0.8044, 0.5444, 0.6606, 0.6151, 0.4406, 0.1756, 0.5362, 0.1073, 0.6606, 0.6151, 0.3774, 0.7608, 0.3258, 0.2459, 0.4406, 0.1756, 0.3774, 0.7608, 0.1968, 0.7648, 0.2454, 0.2462, 0.3258, 0.2459, 1.049, 0.3488, 0.932, 0.4615, 0.626, 0.04343, 0.7222, -0.01854, 0.932, 0.4615, 0.8044, 0.5444, 0.5362, 0.1073, 0.626, 0.04343, 0.1935, 0.7916, 0.3759, 0.7813, 0.4362, 1.194, 0.2047, 1.216, 0.4867, 0.1195, 0.2977, -0.201, 0.3167, -0.2201, 0.5745, 0.05522, 0.3995, 0.1897, 0.2418, -0.2351, 0.2977, -0.201, 0.4867, 0.1195, 0.214, 0.2692, 0.2103, 0.02786, 0.2677, 0.02649, 0.2947, 0.2646, 0.2061, -0.2335, 0.2418, -0.2351, 0.2677, 0.02649, 0.2103, 0.02786, 0.09465, 0.2041, 0.2061, -0.2335, 0.2103, 0.02786, 0.214, 0.2692, 0.005043, -0.498, 0.08658, -0.498, 0.1692, -0.2814, 0.004767, -0.279, -0.1689, 0.9435, -0.106, 0.6619, 0.1935, 0.7916, 0.2047, 1.216, 0.4181, -0.498, 0.5008, -0.498, 0.5008, -0.2791, 0.3361, -0.2815, 0.7369, 0.8789, 0.4362, 1.194, 0.3759, 0.7813, 0.6494, 0.6117, 0.7909, 0.532, 0.9051, 0.4347, 1.031, 0.5579, 0.8928, 0.6903, 0.8928, 0.6903, 1.034, 0.8273, 1.014, 0.9049, 0.9067, 0.9121, 1.249, 0.6164, 1.233, 0.7298, 1.145, 0.727, 1.031, 0.5579, 1.145, 0.727, 1.034, 0.8273, 0.8928, 0.6903, 1.031, 0.5579, 1.034, 0.8273, 1.223, 0.849, 1.218, 0.9153, 1.014, 0.9049, 1.034, 0.8273, 1.145, 0.727, 1.233, 0.7298, 1.223, 0.849, 0.8928, 0.6903, 0.7369, 0.8789, 0.6494, 0.6117, 0.7909, 0.532, 0.8928, 0.6903, 0.9067, 0.9121, 0.7733, 1.012, 0.7369, 0.8789, 1.031, 0.5579, 0.9051, 0.4347, 1.011, 0.3208, 1.232, 0.461, 1.249, 0.6164, 1.031, 0.5579, 1.232, 0.461, 1.363, 0.5076, 0.5745, 0.05522, 0.3167, -0.2201, 0.3056, -0.2759, 0.669, -0.01339, 0.3167, -0.2201, 0.2977, -0.201, 0.2418, -0.2351, 0.3056, -0.2759, 0.2947, 0.2646, 0.2677, 0.02649, 0.2418, -0.2351, 0.3995, 0.1897, 0.3759, 0.7813, 0.2947, 0.2646, 0.3995, 0.1897, 0.6494, 0.6117, 0.9051, 0.4347, 0.5745, 0.05522, 0.669, -0.01339, 1.011, 0.3208, -0.106, 0.6619, 0.09465, 0.2041, 0.214, 0.2692, 0.1935, 0.7916, 0.1935, 0.7916, 0.214, 0.2692, 0.2947, 0.2646, 0.3759, 0.7813, 0.6494, 0.6117, 0.3995, 0.1897, 0.4867, 0.1195, 0.7909, 0.532, 0.7909, 0.532, 0.4867, 0.1195, 0.5745, 0.05522, 0.9051, 0.4347, 0.1879, 0.7901, 0.3705, 0.7881, 0.412, 1.203, 0.1797, 1.215, 0.5114, 0.1321, 0.3372, -0.1967, 0.357, -0.2149, 0.602, 0.07187, 0.421, 0.1982, 0.2829, -0.2333, 0.3372, -0.1967, 0.5114, 0.1321, 0.2322, 0.2692, 0.2394, 0.02794, 0.2969, 0.0292, 0.313, 0.2683, 0.2472, -0.2333, 0.2829, -0.2333, 0.2969, 0.0292, 0.2394, 0.02794, 0.1159, 0.1987, 0.2472, -0.2333, 0.2394, 0.02794, 0.2322, 0.2692, 0.9966, -0.498, 1.078, -0.498, 1.161, -0.2817, 0.9969, -0.279, -0.1811, 0.9253, -0.1054, 0.647, 0.1879, 0.7901, 0.1797, 1.215, 1.4, -0.498, 1.499, -0.498, 1.499, -0.2828, 1.328, -0.2825, 0.7267, 0.9021, 0.412, 1.203, 0.3705, 0.7881, 0.6515, 0.6312, 0.7965, 0.558, 0.915, 0.466, 1.035, 0.5948, 0.891, 0.7208, 0.891, 0.7208, 1.026, 0.8641, 1.003, 0.9407, 0.8948, 0.9429, 1.25, 0.6632, 1.229, 0.7757, 1.141, 0.7689, 1.035, 0.5948, 1.141, 0.7689, 1.026, 0.8641, 0.891, 0.7208, 1.035, 0.5948, 1.026, 0.8641, 1.214, 0.8944, 1.206, 0.9604, 1.003, 0.9407, 1.026, 0.8641, 1.141, 0.7689, 1.229, 0.7757, 1.214, 0.8944, 0.891, 0.7208, 0.7267, 0.9021, 0.6515, 0.6312, 0.7965, 0.558, 0.891, 0.7208, 0.8948, 0.9429, 0.7571, 1.036, 0.7267, 0.9021, 1.035, 0.5948, 0.915, 0.466, 1.026, 0.3571, 1.241, 0.5072, 1.25, 0.6632, 1.035, 0.5948, 1.241, 0.5072, 1.369, 0.5597, 0.602, 0.07187, 0.357, -0.2149, 0.3485, -0.2711, 0.6995, 0.007635, 0.357, -0.2149, 0.3372, -0.1967, 0.2829, -0.2333, 0.3485, -0.2711, 0.313, 0.2683, 0.2969, 0.0292, 0.2829, -0.2333, 0.421, 0.1982, 0.3705, 0.7881, 0.313, 0.2683, 0.421, 0.1982, 0.6515, 0.6312, 0.915, 0.466, 0.602, 0.07187, 0.6995, 0.007635, 1.026, 0.3571, -0.1054, 0.647, 0.1159, 0.1987, 0.2322, 0.2692, 0.1879, 0.7901, 0.1879, 0.7901, 0.2322, 0.2692, 0.313, 0.2683, 0.3705, 0.7881, 0.6515, 0.6312, 0.421, 0.1982, 0.5114, 0.1321, 0.7965, 0.558, 0.7965, 0.558, 0.5114, 0.1321, 0.602, 0.07187, 0.915, 0.466, 0.3829, 0.7614, 0.4229, 1.177, 0.1934, 1.185, 0.2024, 0.7715, 0.6075, 0.03627, 0.5198, 0.1031, 0.323, -0.2228, 0.3466, -0.2361, 0.7016, -0.02886, 0.6075, 0.03627, 0.3466, -0.2361, 0.3284, -0.3001, 0.3141, 0.2486, 0.2338, 0.2515, 0.2367, 0.01375, 0.2937, 0.009602, 0.272, -0.2485, 0.2937, 0.009602, 0.2367, 0.01375, 0.2367, -0.2464, 0.4265, 0.1745, 0.3141, 0.2486, 0.2937, 0.009602, 0.272, -0.2485, 0.9966, -0.498, 0.9969, -0.279, 0.8324, -0.2814, 0.9151, -0.498, 0.7488, 0.8648, 0.4229, 1.177, 0.3829, 0.7614, 0.6611, 0.6065, 0.5835, -0.498, 0.6656, -0.2815, 0.5008, -0.2791, 0.5008, -0.498, -0.1446, 0.9152, -0.08918, 0.6323, 0.2024, 0.7715, 0.1934, 1.185, 0.9272, 0.444, 1.056, 0.5828, 0.8927, 0.6863, 0.8024, 0.5311, 1.056, 0.5828, 1.269, 0.6482, 1.237, 0.7517, 1.157, 0.7537, 0.8996, 0.9164, 0.8927, 0.6863, 1.033, 0.8388, 1.015, 0.9267, 1.033, 0.8388, 0.8927, 0.6863, 1.056, 0.5828, 1.157, 0.7537, 1.157, 0.7537, 1.237, 0.7517, 1.201, 0.9542, 1.135, 0.9439, 1.157, 0.7537, 1.135, 0.9439, 1.015, 0.9267, 1.033, 0.8388, 1.056, 0.5828, 0.9272, 0.444, 1.041, 0.3274, 1.275, 0.4757, 1.056, 0.5828, 1.275, 0.4757, 1.396, 0.5412, 1.269, 0.6482, 0.8927, 0.6863, 0.7488, 0.8648, 0.6611, 0.6065, 0.8024, 0.5311, 0.8996, 0.9164, 0.7655, 1.005, 0.7488, 0.8648, 0.8927, 0.6863, 0.5198, 0.1031, 0.4265, 0.1745, 0.272, -0.2485, 0.323, -0.2228, 0.323, -0.2228, 0.272, -0.2485, 0.3284, -0.3001, 0.3466, -0.2361, 0.2338, 0.2515, 0.1231, 0.186, 0.2367, -0.2464, 0.2367, 0.01375, 0.2024, 0.7715, -0.08918, 0.6323, 0.1231, 0.186, 0.2338, 0.2515, 0.8024, 0.5311, 0.6611, 0.6065, 0.4265, 0.1745, 0.5198, 0.1031, 0.6611, 0.6065, 0.3829, 0.7614, 0.3141, 0.2486, 0.4265, 0.1745, 0.3829, 0.7614, 0.2024, 0.7715, 0.2338, 0.2515, 0.3141, 0.2486, 1.041, 0.3274, 0.9272, 0.444, 0.6075, 0.03627, 0.7016, -0.02886, 0.9272, 0.444, 0.8024, 0.5311, 0.5198, 0.1031, 0.6075, 0.03627])
me_cylinder.materials.append(mat_matbark)
me_cylinder.update()
me_plane = bpy.data.meshes.new('Plane')
me_plane.from_pydata([(-1.486, -3.758, 3.447), (-0.7695, -1.665, 4.908), (-3.506, -1.375, 3.447), (-1.696, -0.6098, 4.908), (0.0, -4.059, 3.447), (0.0, -1.773, 4.908), (-3.683, 0.0, 3.447), (-1.789, 0.0, 4.908), (-1.244, -3.012, 4.42), (-2.994, -1.064, 4.42), (0.0, -3.22, 4.42), (-3.143, 0.0, 4.42), (-2.751, -2.81, 3.447), (-1.319, -1.254, 4.908), (-2.295, -2.304, 4.42), (1.486, -3.758, 3.447), (0.7695, -1.665, 4.908), (3.506, -1.375, 3.447), (1.696, -0.6098, 4.908), (3.683, 0.0, 3.447), (1.789, 0.0, 4.908), (1.244, -3.012, 4.42), (2.994, -1.064, 4.42), (3.143, 0.0, 4.42), (2.751, -2.81, 3.447), (1.319, -1.254, 4.908), (2.295, -2.304, 4.42), (-1.486, 3.758, 3.447), (-0.7695, 1.665, 4.908), (-3.526, 1.373, 3.486), (-1.696, 0.6098, 4.908), (0.0, 4.059, 3.447), (0.0, 1.773, 4.908), (-1.244, 3.012, 4.42), (-3.014, 1.063, 4.46), (0.0, 3.22, 4.42), (-2.771, 2.809, 3.486), (-1.319, 1.254, 4.908), (-2.315, 2.302, 4.46), (1.486, 3.758, 3.447), (0.7695, 1.665, 4.908), (3.506, 1.375, 3.447), (1.696, 0.6098, 4.908), (1.244, 3.012, 4.42), (2.994, 1.064, 4.42), (2.751, 2.81, 3.447), (1.319, 1.254, 4.908), (2.295, 2.304, 4.42), (2.085, -2.628, 5.04), (0.8773, -1.244, 5.754), (-0.4671, -3.091, 5.04), (-0.2655, -1.472, 5.754), (2.918, -1.685, 5.04), (1.275, -0.7359, 5.754), (-1.528, -2.647, 5.04), (-0.7425, -1.286, 5.754), (1.649, -2.144, 5.516), (-0.4776, -2.594, 5.516), (2.314, -1.336, 5.516), (-1.305, -2.26, 5.516), (0.8783, -3.144, 5.04), (0.3543, -1.468, 5.754), (0.7036, -2.606, 5.516), (3.318, -0.4915, 5.04), (1.516, -0.1377, 5.754), (2.443, 1.95, 5.04), (1.142, 0.9661, 5.754), (1.528, 2.647, 5.04), (0.7425, 1.286, 5.754), (2.681, -0.3561, 5.516), (2.008, 1.711, 5.516), (1.305, 2.26, 5.516), (3.162, 0.8115, 5.04), (1.449, 0.4274, 5.754), (2.609, 0.6937, 5.516), (-3.318, 0.4915, 5.04), (-1.516, 0.1377, 5.754), (-2.443, -1.95, 5.04), (-1.142, -0.9661, 5.754), (-2.918, 1.685, 5.04), (-1.275, 0.7359, 5.754), (-2.681, 0.3561, 5.516), (-2.008, -1.711, 5.516), (-2.314, 1.336, 5.516), (-3.162, -0.8115, 5.04), (-1.449, -0.4274, 5.754), (-2.609, -0.6937, 5.516), (-2.085, 2.628, 5.04), (-0.8773, 1.244, 5.754), (0.4671, 3.091, 5.04), (0.2655, 1.472, 5.754), (-1.649, 2.144, 5.516), (0.4776, 2.594, 5.516), (-0.8783, 3.144, 5.04), (-0.3543, 1.468, 5.754), (-0.7036, 2.606, 5.516), (-1.477e-08, -2.203, 5.266), (-1.832, -1.492, 5.983), (-0.867, -0.6501, 6.48), (-2.154, 0.2869, 5.983), (-1.026, 0.1464, 6.48), (-1.174, -2.072, 5.983), (-0.5129, -0.927, 6.48), (-1.845, 1.027, 5.983), (-0.8963, 0.4788, 6.48), (-1.494, -1.188, 6.314), (-1.808, 0.2942, 6.314), (-0.9313, -1.652, 6.314), (-1.575, 0.8705, 6.314), (-2.191, -0.6508, 5.983), (-1.023, -0.2856, 6.48), (-1.816, -0.5291, 6.314), (-0.3426, -2.351, 5.983), (-0.096, -1.095, 6.48), (1.359, -1.742, 5.983), (0.6733, -0.8347, 6.48), (1.845, -1.104, 5.983), (0.8963, -0.5562, 6.48), (-0.2481, -1.907, 6.314), (1.192, -1.438, 6.314), (1.575, -0.9479, 6.314), (0.5656, -2.243, 5.983), (0.2979, -1.048, 6.48), (0.4834, -1.857, 6.314), (0.3426, 2.274, 5.983), (0.096, 1.018, 6.48), (-1.359, 1.664, 5.983), (-0.6733, 0.7574, 6.48), (1.174, 1.995, 5.983), (0.5129, 0.8496, 6.48), (0.2481, 1.83, 6.314), (-1.192, 1.361, 6.314), (0.9313, 1.574, 6.314), (-0.5656, 2.165, 5.983), (-0.2979, 0.9711, 6.48), (-0.4834, 1.779, 6.314), (1.832, 1.414, 5.983), (0.867, 0.5727, 6.48), (2.154, -0.3642, 5.983), (1.026, -0.2237, 6.48), (1.494, 1.111, 6.314), (1.808, -0.3716, 6.314), (2.191, 0.5734, 5.983), (1.023, 0.2082, 6.48), (1.816, 0.4517, 6.314), (0.3855, -0.2613, 6.48), (9.871e-09, -0.03868, 6.48), (-0.3855, 0.1839, 6.48), (0.6263, 0.1557, 6.48), (0.2564, 0.4055, 6.48), (-0.1448, 0.6009, 6.48), (0.1448, -0.6783, 6.48), (-0.2564, -0.4828, 6.48), (-0.6263, -0.2331, 6.48)], [], [(14, 13, 3, 9), (8, 0, 4, 10), (9, 3, 7, 11), (2, 9, 11, 6), (1, 8, 10, 5), (12, 14, 9, 2), (0, 8, 14, 12), (8, 1, 13, 14), (26, 22, 18, 25), (21, 10, 4, 15), (22, 23, 20, 18), (17, 19, 23, 22), (16, 5, 10, 21), (24, 17, 22, 26), (15, 24, 26, 21), (21, 26, 25, 16), (38, 34, 30, 37), (33, 35, 31, 27), (34, 11, 7, 30), (29, 6, 11, 34), (28, 32, 35, 33), (36, 29, 34, 38), (27, 36, 38, 33), (33, 38, 37, 28), (47, 46, 42, 44), (43, 39, 31, 35), (44, 42, 20, 23), (41, 44, 23, 19), (40, 43, 35, 32), (45, 47, 44, 41), (39, 43, 47, 45), (43, 40, 46, 47), (62, 61, 51, 57), (56, 48, 52, 58), (57, 51, 55, 59), (50, 57, 59, 54), (49, 56, 58, 53), (60, 62, 57, 50), (48, 56, 62, 60), (56, 49, 61, 62), (74, 70, 66, 73), (69, 58, 52, 63), (70, 71, 68, 66), (65, 67, 71, 70), (64, 53, 58, 69), (72, 65, 70, 74), (63, 72, 74, 69), (69, 74, 73, 64), (86, 82, 78, 85), (81, 83, 79, 75), (82, 59, 55, 78), (77, 54, 59, 82), (76, 80, 83, 81), (84, 77, 82, 86), (75, 84, 86, 81), (81, 86, 85, 76), (95, 94, 90, 92), (91, 87, 79, 83), (92, 90, 68, 71), (89, 92, 71, 67), (88, 91, 83, 80), (93, 95, 92, 89), (87, 91, 95, 93), (91, 88, 94, 95), (111, 110, 100, 106), (105, 97, 101, 107), (106, 100, 104, 108), (99, 106, 108, 103), (98, 105, 107, 102), (109, 111, 106, 99), (97, 105, 111, 109), (105, 98, 110, 111), (123, 119, 115, 122), (118, 107, 101, 112), (119, 120, 117, 115), (114, 116, 120, 119), (113, 102, 107, 118), (121, 114, 119, 123), (112, 121, 123, 118), (118, 123, 122, 113), (135, 131, 127, 134), (130, 132, 128, 124), (131, 108, 104, 127), (126, 103, 108, 131), (125, 129, 132, 130), (133, 126, 131, 135), (124, 133, 135, 130), (130, 135, 134, 125), (144, 143, 139, 141), (140, 136, 128, 132), (141, 139, 117, 120), (138, 141, 120, 116), (137, 140, 132, 129), (142, 144, 141, 138), (136, 140, 144, 142), (140, 137, 143, 144), (115, 151, 113, 122), (151, 152, 102, 113), (152, 153, 98, 102), (153, 100, 110, 98), (150, 127, 104, 147), (149, 150, 147, 146), (148, 149, 146, 145), (139, 148, 145, 117), (143, 137, 148, 139), (137, 129, 149, 148), (129, 125, 150, 149), (125, 134, 127, 150), (147, 104, 100, 153), (146, 147, 153, 152), (145, 146, 152, 151), (117, 145, 151, 115)])
_uv = me_plane.uv_layers.new(name='UVMap')
_uv.uv.foreach_set('vector', [0.126, -0.02026, 0.2769, 0.2121, 0.1829, 0.3239, -0.04949, 0.1936, 0.3498, -0.1247, 0.2924, -0.4998, 0.6661, -0.4997, 0.6003, -0.1267, -0.04949, 0.1936, 0.1829, 0.3239, 0.1449, 0.4383, -0.106, 0.3941, -0.3613, -0.02361, -0.04949, 0.1936, -0.106, 0.3941, -0.4889, 0.3264, 0.3975, 0.1506, 0.3498, -0.1247, 0.6003, -0.1267, 0.5505, 0.1554, -0.07666, -0.339, 0.126, -0.02026, -0.04949, 0.1936, -0.3613, -0.02361, 0.2924, -0.4998, 0.3498, -0.1247, 0.126, -0.02026, -0.07666, -0.339, 0.3498, -0.1247, 0.3975, 0.1506, 0.2769, 0.2121, 0.126, -0.02026, 1.01, 0.1356, 1.101, 0.3967, 0.8383, 0.4395, 0.7883, 0.3023, 0.835, -0.03912, 0.6003, -0.1267, 0.6661, -0.4997, 1.017, -0.3719, 1.101, 0.3967, 1.086, 0.6044, 0.8349, 0.56, 0.8383, 0.4395, 1.469, 0.2993, 1.469, 0.6718, 1.086, 0.6044, 1.101, 0.3967, 0.696, 0.2032, 0.5505, 0.1554, 0.6003, -0.1267, 0.835, -0.03912, 1.309, -0.09444, 1.469, 0.2993, 1.101, 0.3967, 1.01, 0.1356, 1.017, -0.3719, 1.309, -0.09444, 1.01, 0.1356, 0.835, -0.03912, 0.835, -0.03912, 1.01, 0.1356, 0.7883, 0.3023, 0.696, 0.2032, -0.03016, 0.8634, -0.1217, 0.602, 0.1417, 0.5592, 0.1918, 0.6969, 0.1444, 1.039, 0.3792, 1.126, 0.3133, 1.5, -0.03842, 1.372, -0.1217, 0.602, -0.106, 0.3941, 0.1449, 0.4383, 0.1417, 0.5592, -0.4894, 0.699, -0.4889, 0.3264, -0.106, 0.3941, -0.1217, 0.602, 0.2837, 0.7966, 0.429, 0.8441, 0.3792, 1.126, 0.1444, 1.039, -0.3303, 1.093, -0.4894, 0.699, -0.1217, 0.602, -0.03016, 0.8634, -0.03842, 1.372, -0.3303, 1.093, -0.03016, 0.8634, 0.1444, 1.039, 0.1444, 1.039, -0.03016, 0.8634, 0.1918, 0.6969, 0.2837, 0.7966, 0.8538, 1.019, 0.7022, 0.787, 0.7964, 0.6747, 1.029, 0.8051, 0.6299, 1.124, 0.6876, 1.5, 0.3133, 1.5, 0.3792, 1.126, 1.029, 0.8051, 0.7964, 0.6747, 0.8349, 0.56, 1.086, 0.6044, 1.342, 1.022, 1.029, 0.8051, 1.086, 0.6044, 1.469, 0.6718, 0.5818, 0.8492, 0.6299, 1.124, 0.3792, 1.126, 0.429, 0.8441, 1.057, 1.338, 0.8538, 1.019, 1.029, 0.8051, 1.342, 1.022, 0.6876, 1.5, 0.6299, 1.124, 0.8538, 1.019, 1.057, 1.338, 0.6299, 1.124, 0.5818, 0.8492, 0.7022, 0.787, 0.8538, 1.019, 0.9122, 0.837, 0.7179, 0.6804, 0.7659, 0.562, 1.001, 0.6086, 0.7513, 0.9848, 0.8288, 1.139, 0.5688, 1.231, 0.5432, 1.053, 1.001, 0.6086, 0.7659, 0.562, 0.7665, 0.4567, 0.9994, 0.4231, 1.141, 0.6596, 1.001, 0.6086, 0.9994, 0.4231, 1.141, 0.4027, 0.6348, 0.7636, 0.7513, 0.9848, 0.5432, 1.053, 0.5069, 0.8008, 1.036, 0.9378, 0.9122, 0.837, 1.001, 0.6086, 1.141, 0.6596, 0.8288, 1.139, 0.7513, 0.9848, 0.9122, 0.837, 1.036, 0.9378, 0.7513, 0.9848, 0.6348, 0.7636, 0.7179, 0.6804, 0.9122, 0.837, 0.1282, 0.9496, -0.02144, 0.7553, 0.1913, 0.6443, 0.2707, 0.7445, 0.3243, 1.046, 0.5432, 1.053, 0.5688, 1.231, 0.2935, 1.216, -0.02144, 0.7553, -0.07209, 0.5769, 0.1608, 0.5433, 0.1913, 0.6443, -0.1417, 0.8438, -0.214, 0.5973, -0.07209, 0.5769, -0.02144, 0.7553, 0.3738, 0.8012, 0.5069, 0.8008, 0.5432, 1.053, 0.3243, 1.046, 0.03815, 1.081, -0.1417, 0.8438, -0.02144, 0.7553, 0.1282, 0.9496, 0.2935, 1.216, 0.03815, 1.081, 0.1282, 0.9496, 0.3243, 1.046, 0.3243, 1.046, 0.1282, 0.9496, 0.2707, 0.7445, 0.3738, 0.8012, 0.7991, 0.05042, 0.9487, 0.2447, 0.736, 0.3557, 0.6566, 0.2555, 0.603, -0.04616, 0.3841, -0.05267, 0.3585, -0.2308, 0.6338, -0.2164, 0.9487, 0.2447, 0.9994, 0.4231, 0.7665, 0.4567, 0.736, 0.3557, 1.069, 0.1562, 1.141, 0.4027, 0.9994, 0.4231, 0.9487, 0.2447, 0.5535, 0.1988, 0.4204, 0.1992, 0.3841, -0.05267, 0.603, -0.04616, 0.8892, -0.08107, 1.069, 0.1562, 0.9487, 0.2447, 0.7991, 0.05042, 0.6338, -0.2164, 0.8892, -0.08107, 0.7991, 0.05042, 0.603, -0.04616, 0.603, -0.04616, 0.7991, 0.05042, 0.6566, 0.2555, 0.5535, 0.1988, 0.01511, 0.163, 0.2094, 0.3196, 0.1614, 0.438, -0.07376, 0.3914, 0.176, 0.01524, 0.09853, -0.1394, 0.3585, -0.2308, 0.3841, -0.05267, -0.07376, 0.3914, 0.1614, 0.438, 0.1608, 0.5433, -0.07209, 0.5769, -0.214, 0.3404, -0.07376, 0.3914, -0.07209, 0.5769, -0.214, 0.5973, 0.2925, 0.2364, 0.176, 0.01524, 0.3841, -0.05267, 0.4204, 0.1992, -0.1082, 0.06225, 0.01511, 0.163, -0.07376, 0.3914, -0.214, 0.3404, 0.09853, -0.1394, 0.176, 0.01524, 0.01511, 0.163, -0.1082, 0.06225, 0.176, 0.01524, 0.2925, 0.2364, 0.2094, 0.3196, 0.01511, 0.163, 0.1567, 0.2695, 0.2895, 0.3766, 0.2568, 0.4576, 0.09595, 0.4257, 0.2668, 0.1684, 0.2138, 0.06256, 0.3918, 9.627e-05, 0.4092, 0.122, 0.09595, 0.4257, 0.2568, 0.4576, 0.2563, 0.5296, 0.09706, 0.5525, 9.612e-05, 0.3908, 0.09595, 0.4257, 0.09706, 0.5525, 9.612e-05, 0.5663, 0.3464, 0.3196, 0.2668, 0.1684, 0.4092, 0.122, 0.4339, 0.2943, 0.07231, 0.2006, 0.1567, 0.2695, 0.09595, 0.4257, 9.612e-05, 0.3908, 0.2138, 0.06256, 0.2668, 0.1684, 0.1567, 0.2695, 0.07231, 0.2006, 0.2668, 0.1684, 0.3464, 0.3196, 0.2895, 0.3766, 0.1567, 0.2695, 0.693, 0.1927, 0.7951, 0.3256, 0.6497, 0.4014, 0.5955, 0.3328, 0.559, 0.1265, 0.4092, 0.122, 0.3918, 9.627e-05, 0.5801, 0.0101, 0.7951, 0.3256, 0.8296, 0.4475, 0.6704, 0.4704, 0.6497, 0.4014, 0.8774, 0.2652, 0.9266, 0.4337, 0.8296, 0.4475, 0.7951, 0.3256, 0.525, 0.2941, 0.4339, 0.2943, 0.4092, 0.122, 0.559, 0.1265, 0.7547, 0.1029, 0.8774, 0.2652, 0.7951, 0.3256, 0.693, 0.1927, 0.5801, 0.0101, 0.7547, 0.1029, 0.693, 0.1927, 0.559, 0.1265, 0.559, 0.1265, 0.693, 0.1927, 0.5955, 0.3328, 0.525, 0.2941, 0.2337, 0.8073, 0.1316, 0.6744, 0.277, 0.5986, 0.3312, 0.6672, 0.3677, 0.8735, 0.5175, 0.878, 0.5349, 0.9999, 0.3466, 0.9899, 0.1316, 0.6744, 0.09706, 0.5525, 0.2563, 0.5296, 0.277, 0.5986, 0.04935, 0.7348, 9.612e-05, 0.5663, 0.09706, 0.5525, 0.1316, 0.6744, 0.4017, 0.7059, 0.4928, 0.7057, 0.5175, 0.878, 0.3677, 0.8735, 0.172, 0.8971, 0.04935, 0.7348, 0.1316, 0.6744, 0.2337, 0.8073, 0.3466, 0.9899, 0.172, 0.8971, 0.2337, 0.8073, 0.3677, 0.8735, 0.3677, 0.8735, 0.2337, 0.8073, 0.3312, 0.6672, 0.4017, 0.7059, 0.77, 0.7305, 0.6372, 0.6234, 0.6699, 0.5424, 0.8308, 0.5743, 0.6599, 0.8316, 0.7129, 0.9374, 0.5349, 0.9999, 0.5175, 0.878, 0.8308, 0.5743, 0.6699, 0.5424, 0.6704, 0.4704, 0.8296, 0.4475, 0.9266, 0.6092, 0.8308, 0.5743, 0.8296, 0.4475, 0.9266, 0.4337, 0.5803, 0.6804, 0.6599, 0.8316, 0.5175, 0.878, 0.4928, 0.7057, 0.8544, 0.7994, 0.77, 0.7305, 0.8308, 0.5743, 0.9266, 0.6092, 0.7129, 0.9374, 0.6599, 0.8316, 0.77, 0.7305, 0.8544, 0.7994, 0.6599, 0.8316, 0.5803, 0.6804, 0.6372, 0.6234, 0.77, 0.7305, 0.6497, 0.4014, 0.5387, 0.3907, 0.525, 0.2941, 0.5955, 0.3328, 0.5387, 0.3907, 0.4486, 0.3972, 0.4339, 0.2943, 0.525, 0.2941, 0.4486, 0.3972, 0.3603, 0.4163, 0.3464, 0.3196, 0.4339, 0.2943, 0.3603, 0.4163, 0.2568, 0.4576, 0.2895, 0.3766, 0.3464, 0.3196, 0.388, 0.6093, 0.277, 0.5986, 0.2563, 0.5296, 0.3742, 0.5128, 0.4781, 0.6028, 0.388, 0.6093, 0.3742, 0.5128, 0.4633, 0.5, 0.5664, 0.5837, 0.4781, 0.6028, 0.4633, 0.5, 0.5525, 0.4872, 0.6699, 0.5424, 0.5664, 0.5837, 0.5525, 0.4872, 0.6704, 0.4704, 0.6372, 0.6234, 0.5803, 0.6804, 0.5664, 0.5837, 0.6699, 0.5424, 0.5803, 0.6804, 0.4928, 0.7057, 0.4781, 0.6028, 0.5664, 0.5837, 0.4928, 0.7057, 0.4017, 0.7059, 0.388, 0.6093, 0.4781, 0.6028, 0.4017, 0.7059, 0.3312, 0.6672, 0.277, 0.5986, 0.388, 0.6093, 0.3742, 0.5128, 0.2563, 0.5296, 0.2568, 0.4576, 0.3603, 0.4163, 0.4633, 0.5, 0.3742, 0.5128, 0.3603, 0.4163, 0.4486, 0.3972, 0.5525, 0.4872, 0.4633, 0.5, 0.4486, 0.3972, 0.5387, 0.3907, 0.6704, 0.4704, 0.5525, 0.4872, 0.5387, 0.3907, 0.6497, 0.4014])
me_plane.materials.append(mat_matleaves02)
me_plane.update()
me_cylinder_001 = bpy.data.meshes.new('Cylinder.001')
me_cylinder_001.from_pydata([(0.0, -0.5, -1.451), (-0.3991, 0.001091, 1.705), (0.0008505, 0.4011, 1.705), (-0.3776, -0.555, 1.856), (-0.5606, -0.372, 1.856), (0.4077, 0.001091, -1.529), (0.3473, 0.2011, 1.523), (0.2009, 0.3475, 1.523), (-0.3456, 0.2011, 1.523), (-0.1991, 0.3475, 1.523), (0.0008505, 0.4011, 1.523), (-0.5965, -0.372, -1.868), (-0.4134, -0.555, -1.868), (-0.3923, 0.001091, -1.529), (4.683e-10, -0.571, -0.4675), (-0.2855, -0.4945, -0.4675), (-0.571, 4.979e-12, -0.4675), (-0.4945, -0.2855, -0.4675), (0.3473, -0.1989, 1.523), (0.4009, 0.001091, 1.523), (0.4219, -0.555, 1.856), (0.605, -0.372, 1.856), (0.2009, -0.3453, 1.523), (-0.3456, -0.1989, 1.523), (0.5691, -0.372, -1.868), (0.3861, -0.555, -1.868), (0.007654, 0.4011, -1.716), (0.2855, -0.4945, -0.4675), (0.571, 4.979e-12, -0.4675), (0.4945, -0.2855, -0.4675), (0.0, 0.5, -1.451), (-0.3991, 0.001091, 1.523), (-0.1991, -0.3453, 1.523), (-0.4097, 0.5928, 1.856), (-0.5928, 0.4097, 1.856), (0.4077, 0.001091, -1.716), (0.0008505, -0.3989, -1.529), (0.0008505, -0.3989, 1.523), (0.4804, 0.3209, 1.856), (0.334, 0.4673, 1.856), (-0.4734, 0.3289, 1.856), (-0.3269, 0.4753, 1.856), (-0.1991, -0.3453, -1.529), (-0.3456, -0.1989, -1.529), (0.2009, -0.3453, -1.529), (4.683e-10, 0.571, -0.4675), (-0.2855, 0.4945, -0.4675), (-0.4945, 0.2855, -0.4675), (0.4848, -0.2965, 1.856), (0.3384, -0.4429, 1.856), (0.4164, 0.5828, 1.856), (0.5994, 0.3998, 1.856), (0.3473, -0.1989, -1.529), (0.0008505, 0.4011, -1.529), (-0.4476, -0.2965, 1.856), (-0.3012, -0.4429, 1.856), (-0.1991, 0.3475, -1.529), (-0.3456, 0.2011, -1.529), (0.2009, 0.3475, -1.529), (0.3473, 0.2011, -1.529), (0.0008505, -0.3989, 1.705), (0.4009, 0.001091, 1.705), (0.2855, 0.4945, -0.4675), (0.4945, 0.2855, -0.4675), (1.503e-10, -0.5539, 0.5513), (-0.277, -0.4797, 0.5513), (-0.5539, -2.024e-10, 0.5513), (-0.4797, -0.277, 0.5513), (0.277, -0.4797, 0.5513), (0.5539, -2.024e-10, 0.5513), (0.4797, -0.277, 0.5513), (1.503e-10, 0.5539, 0.5513), (-0.277, 0.4797, 0.5513), (-0.4797, 0.277, 0.5513), (0.277, 0.4797, 0.5513), (0.4797, 0.277, 0.5513), (0.0, -0.5, 1.441), (-0.25, -0.433, 1.441), (-0.5, 0.0, 1.441), (-0.433, -0.25, 1.441), (0.25, -0.433, 1.441), (0.5, 0.0, 1.441), (0.433, -0.25, 1.441), (0.0, 0.5, 1.441), (-0.25, 0.433, 1.441), (-0.433, 0.25, 1.441), (0.25, 0.433, 1.441), (0.433, 0.25, 1.441), (0.0, 0.5, 1.668), (-0.5, -7.729e-08, 1.668), (0.5, -7.729e-08, 1.668), (0.0, -0.5, 1.668), (0.4182, 0.5928, -1.868), (0.6013, 0.4097, -1.868), (-0.4719, 0.3209, -1.867), (-0.3255, 0.4673, -1.867), (0.4819, 0.3289, -1.867), (0.3354, 0.4753, -1.867), (-0.4763, -0.2965, -1.867), (-0.3299, -0.4429, -1.867), (-0.4079, 0.5828, -1.868), (-0.5909, 0.3998, -1.868), (0.4561, -0.2965, -1.867), (0.3097, -0.4429, -1.867), (0.007654, -0.3989, -1.716), (-0.3923, 0.001091, -1.716), (0.2585, -0.433, -1.452), (0.5085, -5.355e-08, -1.452), (0.4415, -0.25, -1.452), (-0.2415, -0.433, -1.452), (-0.4915, -5.355e-08, -1.452), (-0.4245, -0.25, -1.452), (0.2585, 0.433, -1.452), (0.4415, 0.25, -1.452), (-0.2415, 0.433, -1.452), (-0.4245, 0.25, -1.452), (0.008505, 0.5, -1.68), (0.5085, -6.985e-08, -1.68), (-0.4915, -6.985e-08, -1.68), (0.008505, -0.5, -1.68), (0.0006804, 0.5211, -0.002989), (0.0006804, -0.5189, -0.002989), (-0.4497, 0.2611, -0.002989), (-0.2593, -0.4492, -0.002989), (0.2607, 0.4514, -0.002989), (-0.4497, -0.2589, -0.002989), (0.2607, -0.4492, -0.002989), (0.451, 0.2611, -0.002989), (0.451, -0.2589, -0.002989), (-0.2593, 0.4514, -0.002989), (-0.5149, 0.001091, -0.002847), (0.5251, 0.001091, -0.002847)], [], [(56, 57, 94, 95), (76, 91, 3, 77), (77, 3, 4, 79), (79, 4, 89, 78), (109, 111, 11, 12), (111, 110, 118, 11), (108, 24, 117, 107), (57, 13, 105, 94), (111, 17, 16, 110), (109, 15, 17, 111), (0, 14, 15, 109), (0, 119, 25, 106), (76, 80, 20, 91), (80, 82, 21, 20), (82, 81, 90, 21), (106, 25, 24, 108), (121, 126, 44, 36), (124, 120, 53, 58), (129, 122, 57, 56), (6, 19, 61, 38), (7, 6, 38, 39), (10, 7, 39, 2), (8, 40, 1, 31), (108, 107, 28, 29), (106, 108, 29, 27), (0, 106, 27, 14), (120, 129, 56, 53), (83, 84, 33, 88), (84, 85, 34, 33), (85, 78, 89, 34), (122, 130, 13, 57), (131, 127, 59, 5), (0, 109, 12, 119), (130, 125, 43, 13), (9, 41, 40, 8), (10, 2, 41, 9), (18, 48, 61, 19), (22, 49, 48, 18), (115, 110, 16, 47), (114, 115, 47, 46), (30, 114, 46, 45), (125, 123, 42, 43), (83, 88, 50, 86), (86, 50, 51, 87), (87, 51, 90, 81), (128, 131, 5, 52), (126, 128, 52, 44), (123, 121, 36, 42), (127, 124, 58, 59), (37, 60, 49, 22), (23, 31, 1, 54), (32, 23, 54, 55), (37, 32, 55, 60), (113, 63, 28, 107), (112, 62, 63, 113), (30, 45, 62, 112), (63, 75, 69, 28), (62, 74, 75, 63), (45, 71, 74, 62), (47, 16, 66, 73), (46, 47, 73, 72), (45, 46, 72, 71), (29, 28, 69, 70), (27, 29, 70, 68), (14, 27, 68, 64), (17, 67, 66, 16), (15, 65, 67, 17), (14, 64, 65, 15), (75, 87, 81, 69), (74, 86, 87, 75), (71, 83, 86, 74), (73, 66, 78, 85), (72, 73, 85, 84), (71, 72, 84, 83), (70, 69, 81, 82), (68, 70, 82, 80), (64, 68, 80, 76), (67, 79, 78, 66), (65, 77, 79, 67), (64, 76, 77, 65), (54, 1, 89, 4), (1, 40, 34, 89), (40, 41, 33, 34), (41, 2, 88, 33), (2, 39, 50, 88), (39, 38, 51, 50), (38, 61, 90, 51), (61, 48, 21, 90), (48, 49, 20, 21), (49, 60, 91, 20), (60, 55, 3, 91), (55, 54, 4, 3), (53, 56, 95, 26), (59, 96, 35, 5), (30, 112, 92, 116), (112, 113, 93, 92), (113, 107, 117, 93), (58, 97, 96, 59), (53, 26, 97, 58), (43, 98, 105, 13), (42, 99, 98, 43), (30, 116, 100, 114), (114, 100, 101, 115), (115, 101, 118, 110), (36, 104, 99, 42), (52, 5, 35, 102), (44, 52, 102, 103), (36, 44, 103, 104), (102, 35, 117, 24), (35, 96, 93, 117), (96, 97, 92, 93), (97, 26, 116, 92), (26, 95, 100, 116), (95, 94, 101, 100), (94, 105, 118, 101), (105, 98, 11, 118), (98, 99, 12, 11), (99, 104, 119, 12), (104, 103, 25, 119), (103, 102, 24, 25), (6, 7, 124, 127), (32, 37, 121, 123), (22, 18, 128, 126), (18, 19, 131, 128), (23, 32, 123, 125), (31, 23, 125, 130), (19, 6, 127, 131), (8, 31, 130, 122), (10, 9, 129, 120), (9, 8, 122, 129), (7, 10, 120, 124), (37, 22, 126, 121)])
me_cylinder_001.polygons.foreach_set('use_smooth', [True] * 132)
_uv = me_cylinder_001.uv_layers.new(name='UVMap')
_uv.uv.foreach_set('vector', [0.1678, -0.2829, 0.3335, -0.283, 0.3335, -0.414, 0.1678, -0.414, 0.003863, 1.372, 0.003799, 1.499, -0.1619, 1.499, -0.1618, 1.371, -0.1618, 1.371, -0.1619, 1.499, -0.3276, 1.499, -0.3275, 1.371, -0.3275, 1.371, -0.3276, 1.499, -0.4988, 1.499, -0.4988, 1.371, 0.8305, -0.2829, 0.6648, -0.283, 0.6648, -0.414, 0.8305, -0.414, 0.6648, -0.283, 0.4992, -0.2831, 0.4992, -0.414, 0.6648, -0.414, 1.327, -0.2827, 1.328, -0.414, 1.499, -0.414, 1.499, -0.2826, 0.3335, -0.283, 0.4992, -0.2831, 0.4992, -0.414, 0.3335, -0.414, -0.326, -0.2826, -0.3267, 0.2802, -0.4988, 0.2799, -0.4988, -0.2826, -0.1596, -0.2826, -0.1609, 0.2808, -0.3267, 0.2802, -0.326, -0.2826, 0.004767, -0.2826, 0.004408, 0.2818, -0.1609, 0.2808, -0.1596, -0.2826, 0.9961, -0.283, 0.9962, -0.414, 1.162, -0.414, 1.162, -0.2828, 0.003863, 1.372, 0.1695, 1.371, 0.1695, 1.499, 0.003799, 1.499, 0.1695, 1.371, 0.3352, 1.372, 0.3352, 1.499, 0.1695, 1.499, 0.3352, 1.372, 0.5008, 1.372, 0.5008, 1.499, 0.3352, 1.499, 1.162, -0.2828, 1.162, -0.414, 1.328, -0.414, 1.327, -0.2827, 0.8136, 0.4998, 0.7458, 0.4998, 0.7459, 9.946e-05, 0.8136, 0.0001087, 0.474, 0.4999, 0.4063, 0.5, 0.4057, 0.0003022, 0.4735, 0.0002286, 0.3385, 0.5001, 0.2707, 0.5001, 0.2701, 0.0004493, 0.3379, 0.0003757, 0.6665, 1.372, 0.5008, 1.372, 0.5008, 1.499, 0.6665, 1.499, 0.8322, 1.371, 0.6665, 1.372, 0.6665, 1.499, 0.8322, 1.499, 0.9978, 1.372, 0.8322, 1.371, 0.8322, 1.499, 0.9979, 1.499, 1.329, 1.371, 1.329, 1.499, 1.499, 1.499, 1.499, 1.371, 0.3361, -0.2826, 0.5008, -0.2826, 0.5008, 0.2819, 0.3355, 0.2811, 0.1692, -0.2826, 0.3361, -0.2826, 0.3355, 0.2811, 0.1697, 0.2811, 0.004767, -0.2826, 0.1692, -0.2826, 0.1697, 0.2811, 0.004408, 0.2818, 0.4063, 0.5, 0.3385, 0.5001, 0.3379, 0.0003757, 0.4057, 0.0003022, 0.9978, 1.372, 1.163, 1.371, 1.164, 1.499, 0.9979, 1.499, 1.163, 1.371, 1.329, 1.371, 1.329, 1.499, 1.164, 1.499, 1.329, 1.371, 1.499, 1.371, 1.499, 1.499, 1.329, 1.499, 0.2707, 0.5001, 0.2032, 0.5003, 0.2029, 0.0005939, 0.2701, 0.0004493, 0.6099, 0.4998, 0.5418, 0.4998, 0.5413, 0.0001551, 0.6097, 0.0001525, 0.9961, -0.283, 0.8305, -0.2829, 0.8305, -0.414, 0.9962, -0.414, 0.2032, 0.5003, 0.1357, 0.5002, 0.1357, 0.0005222, 0.2029, 0.0005939, 1.163, 1.371, 1.164, 1.499, 1.329, 1.499, 1.329, 1.371, 0.9978, 1.372, 0.9979, 1.499, 1.164, 1.499, 1.163, 1.371, 0.3352, 1.372, 0.3352, 1.499, 0.5008, 1.499, 0.5008, 1.372, 0.1695, 1.371, 0.1695, 1.499, 0.3352, 1.499, 0.3352, 1.372, 1.328, -0.2826, 1.499, -0.2826, 1.499, 0.2799, 1.328, 0.2802, 1.161, -0.2826, 1.328, -0.2826, 1.328, 0.2802, 1.163, 0.2808, 0.9969, -0.2826, 1.161, -0.2826, 1.163, 0.2808, 0.9973, 0.2818, 0.1357, 0.5002, 0.06788, 0.5002, 0.06788, 0.0005222, 0.1357, 0.0005222, 0.9978, 1.372, 0.9979, 1.499, 0.8322, 1.499, 0.8322, 1.371, 0.8322, 1.371, 0.8322, 1.499, 0.6665, 1.499, 0.6665, 1.372, 0.6665, 1.372, 0.6665, 1.499, 0.5008, 1.499, 0.5008, 1.372, 0.678, 0.4998, 0.6099, 0.4998, 0.6097, 0.0001525, 0.6781, 9.021e-05, 0.7458, 0.4998, 0.678, 0.4998, 0.6781, 9.021e-05, 0.7459, 9.946e-05, 0.06788, 0.5002, 9.017e-05, 0.5002, 9.015e-05, 0.0005222, 0.06788, 0.0005222, 0.5418, 0.4998, 0.474, 0.4999, 0.4735, 0.0002286, 0.5413, 0.0001551, 0.003863, 1.372, 0.003799, 1.499, 0.1695, 1.499, 0.1695, 1.371, -0.3275, 1.371, -0.4988, 1.371, -0.4988, 1.499, -0.3276, 1.499, -0.1618, 1.371, -0.3275, 1.371, -0.3276, 1.499, -0.1619, 1.499, 0.003863, 1.372, -0.1618, 1.371, -0.1619, 1.499, 0.003799, 1.499, 0.6656, -0.2826, 0.6662, 0.2811, 0.5008, 0.2819, 0.5008, -0.2826, 0.8324, -0.2826, 0.832, 0.2811, 0.6662, 0.2811, 0.6656, -0.2826, 0.9969, -0.2826, 0.9973, 0.2818, 0.832, 0.2811, 0.8324, -0.2826, 0.6662, 0.2811, 0.6663, 0.8632, 0.5008, 0.8636, 0.5008, 0.2819, 0.832, 0.2811, 0.8321, 0.8631, 0.6663, 0.8632, 0.6662, 0.2811, 0.9973, 0.2818, 0.9975, 0.8635, 0.8321, 0.8631, 0.832, 0.2811, 1.328, 0.2802, 1.499, 0.2799, 1.499, 0.8624, 1.329, 0.8626, 1.163, 0.2808, 1.328, 0.2802, 1.329, 0.8626, 1.163, 0.8629, 0.9973, 0.2818, 1.163, 0.2808, 1.163, 0.8629, 0.9975, 0.8635, 0.3355, 0.2811, 0.5008, 0.2819, 0.5008, 0.8636, 0.3353, 0.8632, 0.1697, 0.2811, 0.3355, 0.2811, 0.3353, 0.8632, 0.1696, 0.8631, 0.004408, 0.2818, 0.1697, 0.2811, 0.1696, 0.8631, 0.004117, 0.8635, -0.3267, 0.2802, -0.3271, 0.8626, -0.4988, 0.8624, -0.4988, 0.2799, -0.1609, 0.2808, -0.1614, 0.8629, -0.3271, 0.8626, -0.3267, 0.2802, 0.004408, 0.2818, 0.004117, 0.8635, -0.1614, 0.8629, -0.1609, 0.2808, 0.6663, 0.8632, 0.6665, 1.372, 0.5008, 1.372, 0.5008, 0.8636, 0.8321, 0.8631, 0.8322, 1.371, 0.6665, 1.372, 0.6663, 0.8632, 0.9975, 0.8635, 0.9978, 1.372, 0.8322, 1.371, 0.8321, 0.8631, 1.329, 0.8626, 1.499, 0.8624, 1.499, 1.371, 1.329, 1.371, 1.163, 0.8629, 1.329, 0.8626, 1.329, 1.371, 1.163, 1.371, 0.9975, 0.8635, 1.163, 0.8629, 1.163, 1.371, 0.9978, 1.372, 0.3353, 0.8632, 0.5008, 0.8636, 0.5008, 1.372, 0.3352, 1.372, 0.1696, 0.8631, 0.3353, 0.8632, 0.3352, 1.372, 0.1695, 1.371, 0.004117, 0.8635, 0.1696, 0.8631, 0.1695, 1.371, 0.003863, 1.372, -0.3271, 0.8626, -0.3275, 1.371, -0.4988, 1.371, -0.4988, 0.8624, -0.1614, 0.8629, -0.1618, 1.371, -0.3275, 1.371, -0.3271, 0.8626, 0.004117, 0.8635, 0.003863, 1.372, -0.1618, 1.371, -0.1614, 0.8629, -0.3276, 1.499, -0.4988, 1.499, -0.4988, 1.499, -0.3276, 1.499, 1.499, 1.499, 1.329, 1.499, 1.329, 1.499, 1.499, 1.499, 1.329, 1.499, 1.164, 1.499, 1.164, 1.499, 1.329, 1.499, 1.164, 1.499, 0.9979, 1.499, 0.9979, 1.499, 1.164, 1.499, 0.9979, 1.499, 0.8322, 1.499, 0.8322, 1.499, 0.9979, 1.499, 0.8322, 1.499, 0.6665, 1.499, 0.6665, 1.499, 0.8322, 1.499, 0.6665, 1.499, 0.5008, 1.499, 0.5008, 1.499, 0.6665, 1.499, 0.5008, 1.499, 0.3352, 1.499, 0.3352, 1.499, 0.5008, 1.499, 0.3352, 1.499, 0.1695, 1.499, 0.1695, 1.499, 0.3352, 1.499, 0.1695, 1.499, 0.003799, 1.499, 0.003799, 1.499, 0.1695, 1.499, 0.003799, 1.499, -0.1619, 1.499, -0.1619, 1.499, 0.003799, 1.499, -0.1619, 1.499, -0.3276, 1.499, -0.3276, 1.499, -0.1619, 1.499, 0.002199, -0.283, 0.1678, -0.2829, 0.1678, -0.414, 0.002135, -0.414, -0.3292, -0.2827, -0.3293, -0.414, -0.4988, -0.414, -0.4988, -0.2826, 0.002199, -0.283, -0.1634, -0.2828, -0.1635, -0.414, 0.002135, -0.414, -0.1634, -0.2828, -0.3292, -0.2827, -0.3293, -0.414, -0.1635, -0.414, -0.3292, -0.2827, -0.4988, -0.2826, -0.4988, -0.414, -0.3293, -0.414, -0.1634, -0.2828, -0.1635, -0.414, -0.3293, -0.414, -0.3292, -0.2827, 0.002199, -0.283, 0.002135, -0.414, -0.1635, -0.414, -0.1634, -0.2828, 0.6648, -0.283, 0.6648, -0.414, 0.4992, -0.414, 0.4992, -0.2831, 0.8305, -0.2829, 0.8305, -0.414, 0.6648, -0.414, 0.6648, -0.283, 0.002199, -0.283, 0.002135, -0.414, 0.1678, -0.414, 0.1678, -0.2829, 0.1678, -0.2829, 0.1678, -0.414, 0.3335, -0.414, 0.3335, -0.283, 0.3335, -0.283, 0.3335, -0.414, 0.4992, -0.414, 0.4992, -0.2831, 0.9961, -0.283, 0.9962, -0.414, 0.8305, -0.414, 0.8305, -0.2829, 1.327, -0.2827, 1.499, -0.2826, 1.499, -0.414, 1.328, -0.414, 1.162, -0.2828, 1.327, -0.2827, 1.328, -0.414, 1.162, -0.414, 0.9961, -0.283, 1.162, -0.2828, 1.162, -0.414, 0.9962, -0.414, 1.328, -0.414, 1.499, -0.414, 1.499, -0.414, 1.328, -0.414, -0.4988, -0.414, -0.3293, -0.414, -0.3293, -0.414, -0.4988, -0.414, -0.3293, -0.414, -0.1635, -0.414, -0.1635, -0.414, -0.3293, -0.414, -0.1635, -0.414, 0.002135, -0.414, 0.002135, -0.414, -0.1635, -0.414, 0.002135, -0.414, 0.1678, -0.414, 0.1678, -0.414, 0.002135, -0.414, 0.1678, -0.414, 0.3335, -0.414, 0.3335, -0.414, 0.1678, -0.414, 0.3335, -0.414, 0.4992, -0.414, 0.4992, -0.414, 0.3335, -0.414, 0.4992, -0.414, 0.6648, -0.414, 0.6648, -0.414, 0.4992, -0.414, 0.6648, -0.414, 0.8305, -0.414, 0.8305, -0.414, 0.6648, -0.414, 0.8305, -0.414, 0.9962, -0.414, 0.9962, -0.414, 0.8305, -0.414, 0.9962, -0.414, 1.162, -0.414, 1.162, -0.414, 0.9962, -0.414, 1.162, -0.414, 1.328, -0.414, 1.328, -0.414, 1.162, -0.414, 0.5424, 0.9995, 0.4746, 0.9996, 0.474, 0.4999, 0.5418, 0.4998, 0.06788, 0.9999, 9.019e-05, 0.9999, 9.017e-05, 0.5002, 0.06788, 0.5002, 0.7457, 0.9995, 0.6779, 0.9995, 0.678, 0.4998, 0.7458, 0.4998, 0.6779, 0.9995, 0.6102, 0.9995, 0.6099, 0.4998, 0.678, 0.4998, 0.1357, 0.9999, 0.06788, 0.9999, 0.06788, 0.5002, 0.1357, 0.5002, 0.2034, 0.9999, 0.1357, 0.9999, 0.1357, 0.5002, 0.2032, 0.5003, 0.6102, 0.9995, 0.5424, 0.9995, 0.5418, 0.4998, 0.6099, 0.4998, 0.2712, 0.9998, 0.2034, 0.9999, 0.2032, 0.5003, 0.2707, 0.5001, 0.4068, 0.9997, 0.339, 0.9998, 0.3385, 0.5001, 0.4063, 0.5, 0.339, 0.9998, 0.2712, 0.9998, 0.2707, 0.5001, 0.3385, 0.5001, 0.4746, 0.9996, 0.4068, 0.9997, 0.4063, 0.5, 0.474, 0.4999, 0.8135, 0.9995, 0.7457, 0.9995, 0.7458, 0.4998, 0.8136, 0.4998])
me_cylinder_001.materials.append(mat_matbark)
me_cylinder_001.update()
me_boards = bpy.data.meshes.new('boards')
me_boards.from_pydata([(-0.4391, -0.3526, -0.04414), (0.6097, 0.06847, -0.04414), (-0.5448, -0.07181, -0.04414), (0.5107, 0.3444, -0.04414), (-0.5448, -0.07181, 0.02734), (-0.4391, -0.3526, 0.02734), (0.6097, 0.06847, 0.02734), (0.5107, 0.3444, 0.02734), (-0.5, 0.3632, 0.0), (0.5, 0.3632, 0.0), (-0.5, 0.6632, 0.0), (0.5, 0.6632, 0.0), (-0.5, 0.6632, 0.05), (-0.5, 0.3632, 0.05), (0.5, 0.3632, 0.05), (0.5, 0.6632, 0.05), (-0.6261, -0.01142, 0.0), (0.5725, -0.3612, 0.0), (-0.5485, 0.2784, 0.0), (0.6448, -0.03931, 0.0), (-0.5485, 0.2784, 0.05985), (-0.6261, -0.01142, 0.05985), (0.5725, -0.3612, 0.05985), (0.6448, -0.03931, 0.05985), (-0.6058, -0.5636, -0.01935), (0.6058, -0.5636, -0.01935), (-0.6058, -0.2636, -0.01935), (0.6058, -0.2636, -0.01935), (-0.6058, -0.2636, 0.05), (-0.6058, -0.5636, 0.05), (0.6058, -0.5636, 0.05), (0.6058, -0.2636, 0.05)], [], [(0, 2, 3, 1), (5, 6, 7, 4), (1, 3, 7, 6), (2, 0, 5, 4), (3, 2, 4, 7), (0, 1, 6, 5), (8, 10, 11, 9), (13, 14, 15, 12), (9, 11, 15, 14), (10, 8, 13, 12), (11, 10, 12, 15), (8, 9, 14, 13), (16, 18, 19, 17), (21, 22, 23, 20), (17, 19, 23, 22), (18, 16, 21, 20), (19, 18, 20, 23), (16, 17, 22, 21), (24, 26, 27, 25), (29, 30, 31, 28), (25, 27, 31, 30), (26, 24, 29, 28), (27, 26, 28, 31), (24, 25, 30, 29)])
_uv = me_boards.uv_layers.new(name='UVMap')
_uv.uv.foreach_set('vector', [0.0, 0.4, 0.0, 0.6, 1.0, 0.6, 1.0, 0.4, 0.0, 0.4, 1.0, 0.4, 1.0, 0.6, 0.0, 0.6, 1.0, 0.4, 1.0, 0.6, 1.0, 0.6, 1.0, 0.4, 0.0, 0.6, 0.0, 0.4, 0.0, 0.4, 0.0, 0.6, 1.0, 0.6, 0.0, 0.6, 0.0, 0.6, 1.0, 0.6, 0.0, 0.4, 1.0, 0.4, 1.0, 0.4, 0.0, 0.4, 0.0, 0.4, 0.0, 0.6, 1.0, 0.6, 1.0, 0.4, 0.0, 0.4, 1.0, 0.4, 1.0, 0.6, 0.0, 0.6, 1.0, 0.4, 1.0, 0.6, 1.0, 0.6, 1.0, 0.4, 0.0, 0.6, 0.0, 0.4, 0.0, 0.4, 0.0, 0.6, 1.0, 0.6, 0.0, 0.6, 0.0, 0.6, 1.0, 0.6, 0.0, 0.4, 1.0, 0.4, 1.0, 0.4, 0.0, 0.4, 0.0, 0.4, 0.0, 0.6, 1.0, 0.6, 1.0, 0.4, 0.0, 0.4, 1.0, 0.4, 1.0, 0.6, 0.0, 0.6, 1.0, 0.4, 1.0, 0.6, 1.0, 0.6, 1.0, 0.4, 0.0, 0.6, 0.0, 0.4, 0.0, 0.4, 0.0, 0.6, 1.0, 0.6, 0.0, 0.6, 0.0, 0.6, 1.0, 0.6, 0.0, 0.4, 1.0, 0.4, 1.0, 0.4, 0.0, 0.4, 0.0, 0.4, 0.0, 0.6, 1.0, 0.6, 1.0, 0.4, 0.0, 0.4, 1.0, 0.4, 1.0, 0.6, 0.0, 0.6, 1.0, 0.4, 1.0, 0.6, 1.0, 0.6, 1.0, 0.4, 0.0, 0.6, 0.0, 0.4, 0.0, 0.4, 0.0, 0.6, 1.0, 0.6, 0.0, 0.6, 0.0, 0.6, 1.0, 0.6, 0.0, 0.4, 1.0, 0.4, 1.0, 0.4, 0.0, 0.4])
me_boards.materials.append(mat_material)
me_boards.update()

# ---- objects
ob_tree0 = bpy.data.objects.new('tree0', me_cylinder)
ob_leaves = bpy.data.objects.new('leaves', me_plane)
ob_tree1 = bpy.data.objects.new('tree1', me_cylinder_001)
ob_boards = bpy.data.objects.new('boards', me_boards)

# ---- transforms, parenting, visibility, modifiers, constraints
ob_tree0.location = (0.0, 0.0, 0.0)
ob_leaves.location = (0.0, 0.0, 0.0)
ob_tree1.location = (0.0, 0.0, 0.0)
ob_boards.location = (0.0, 0.0, 0.0)

# ---- collection membership
scene.collection.objects.link(ob_tree0)
scene.collection.objects.link(ob_leaves)
scene.collection.objects.link(ob_tree1)
scene.collection.objects.link(ob_boards)

# ---- scene / render settings (as saved in the file)
scene.frame_start = 1; scene.frame_end = 250; scene.frame_set(1)
scene.render.engine = 'BLENDER_EEVEE_NEXT'
scene.cycles.sampling_pattern = 'TABULATED_SOBOL'
scene.eevee.ray_tracing_options.trace_max_roughness = 0.0
bpy.context.view_layer.update()

# ---- added for rendering (the .blend has no active camera and no usable light): camera, sun
cam_auto = bpy.data.cameras.new('AutoCamera')
cam_auto.lens = 50.0
cam_auto.sensor_width = 36.0
cam_auto.clip_end = 1000.0
ob_auto_camera = bpy.data.objects.new('AutoCamera', cam_auto)
scene.collection.objects.link(ob_auto_camera)
ob_auto_camera.location = (12.7481, -15.2977, 12.5047)
ob_auto_camera.rotation_euler = (1.09748, -7.21219e-08, 0.694738)
scene.camera = ob_auto_camera
light_auto_sun = bpy.data.lights.new('AutoSun', 'SUN')
light_auto_sun.energy = 3.0
light_auto_sun.angle = 0.0523599
ob_auto_sun = bpy.data.objects.new('AutoSun', light_auto_sun)
scene.collection.objects.link(ob_auto_sun)
ob_auto_sun.rotation_euler = (0.872665, 0.174533, 0.523599)
bpy.context.view_layer.update()
